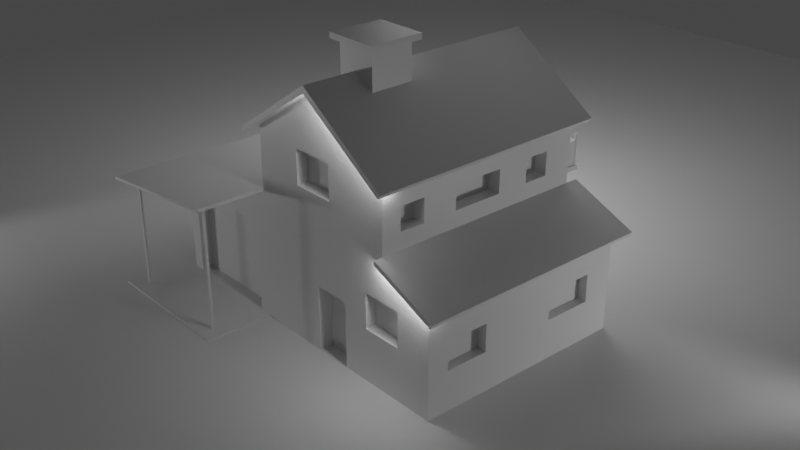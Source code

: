 # Source: domek.blend  (saved by Blender 3.1.7; exported with 4.5.12 LTS)
import bpy
from mathutils import Matrix  # noqa: F401  (used for matrix-valued properties, if any)

bpy.ops.wm.read_factory_settings(use_empty=True)
scene = bpy.context.scene
scene.name = 'Scene'

# ---- collections
col_collection = bpy.data.collections.new('Collection'); scene.collection.children.link(col_collection)
col_collection_2 = bpy.data.collections.new('Collection 2'); scene.collection.children.link(col_collection_2)

# ---- materials (node trees are filled in below, after node groups)
mat_material = bpy.data.materials.new('Material')
mat_material.alpha_threshold = 0.0
mat_material.use_transparent_shadow = False
mat_material.line_color = (0.0, 0.0, 0.0, 1.0)

# ---- material node trees
mat_material.use_nodes = True; mat_material.node_tree.nodes.clear()
_N = mat_material.node_tree.nodes; _L = mat_material.node_tree.links
n0 = _N.new('ShaderNodeOutputMaterial'); n0.name = 'Material Output'; n0.location = (300, 300)
n1 = _N.new('ShaderNodeBsdfPrincipled'); n1.name = 'Principled BSDF'; n1.location = (10, 300)
n1.distribution = 'GGX'
n1.subsurface_method = 'RANDOM_WALK_SKIN'
n1.inputs[2].default_value = 0.4
n1.inputs[3].default_value = 1.45
n1.inputs[27].default_value = (0.0, 0.0, 0.0, 1.0)
n1.inputs[28].default_value = 1.0
_L.new(n1.outputs[0], n0.inputs[0])
n0.is_active_output = True

# ---- world
world_world = bpy.data.worlds.new('World'); scene.world = world_world
world_world.use_nodes = True; world_world.node_tree.nodes.clear()
_N = world_world.node_tree.nodes; _L = world_world.node_tree.links
n0 = _N.new('ShaderNodeOutputWorld'); n0.name = 'World Output'; n0.location = (300, 300)
n1 = _N.new('ShaderNodeBackground'); n1.name = 'Background'; n1.location = (10, 300)
n1.inputs[0].default_value = (0.05088, 0.05088, 0.05088, 1.0)
_L.new(n1.outputs[0], n0.inputs[0])
n0.is_active_output = True
world_world.color = (0.05088, 0.05088, 0.05088)
world_world.use_sun_shadow = False
world_world.sun_shadow_jitter_overblur = 0.0

# ---- cameras
cam_camera = bpy.data.cameras.new('Camera')
cam_camera.clip_end = 100.0
cam_camera.lens = 51.34
cam_camera.ortho_scale = 7.314

# ---- lights
light_point = bpy.data.lights.new('Point', 'POINT')
light_point.transmission_factor = 0.0
light_point.energy = 80.0
light_point.shadow_soft_size = 1.5
light_point.shadow_maximum_resolution = 0.006
light_point.use_absolute_resolution = True
light_spot = bpy.data.lights.new('Spot', 'SPOT')
light_spot.transmission_factor = 0.0
light_spot.energy = 80.0
light_spot.shadow_soft_size = 0.25
light_spot.shadow_maximum_resolution = 0.006
light_spot.use_absolute_resolution = True
light_spot.spot_size = 1.008
light_point_001 = bpy.data.lights.new('Point.001', 'POINT')
light_point_001.transmission_factor = 0.0
light_point_001.energy = 80.0
light_point_001.shadow_soft_size = 1.5
light_point_001.shadow_maximum_resolution = 0.006
light_point_001.use_absolute_resolution = True
light_spot_002 = bpy.data.lights.new('Spot.002', 'SPOT')
light_spot_002.transmission_factor = 0.0
light_spot_002.energy = 80.0
light_spot_002.shadow_soft_size = 0.25
light_spot_002.shadow_maximum_resolution = 0.006
light_spot_002.use_absolute_resolution = True
light_spot_002.spot_size = 1.555
light_area_001 = bpy.data.lights.new('Area.001', 'AREA')
light_area_001.transmission_factor = 0.0
light_area_001.energy = 3.927
light_area_001.shadow_soft_size = 0.1485
light_area_001.shadow_maximum_resolution = 0.006
light_area_001.use_absolute_resolution = True
light_area_001.size = 0.1485
light_area_001.size_y = 1.0
light_area_002 = bpy.data.lights.new('Area.002', 'AREA')
light_area_002.transmission_factor = 0.0
light_area_002.energy = 3.927
light_area_002.shadow_soft_size = 0.1485
light_area_002.shadow_maximum_resolution = 0.006
light_area_002.use_absolute_resolution = True
light_area_002.size = 0.1485
light_area_002.size_y = 1.0

# ---- meshes
me_cube = bpy.data.meshes.new('Cube')
me_cube.from_pydata([(1.0, 1.0, 0.0), (1.0, -1.0, 0.0), (-1.0, 1.0, 0.0), (-1.0, -1.0, 0.0), (-1.0, 0.2999, 1.134), (1.0, 1.0, 0.9149), (-1.0, 0.4898, 1.173), (1.0, -1.0, 1.764), (1.0, 0.4898, 1.173), (-1.0, 1.0, 0.9149), (-1.0, -1.0, 1.764), (-1.0, 0.4989, 1.771), (1.0, 0.5034, 1.766), (-1.0, 0.5808, 1.711), (0.229, -0.06091, 2.194), (0.6165, -0.06013, 2.193), (0.6165, -0.4341, 2.192), (0.2291, -0.434, 2.192), (-1.0, 1.095, 0.8737), (0.6163, -0.2473, 2.318), (0.2289, -0.2474, 2.318), (0.1741, -0.008778, 2.524), (0.6719, -0.007769, 2.523), (0.672, -0.4882, 2.522), (0.1742, -0.4881, 2.522), (0.2293, -0.06182, 2.524), (0.6168, -0.06104, 2.523), (0.6168, -0.435, 2.522), (0.2293, -0.4349, 2.522), (0.1742, -0.008928, 2.575), (0.672, -0.007919, 2.574), (0.6721, -0.4883, 2.573), (0.1742, -0.4883, 2.573), (-1.0, 1.0, 0.6156), (1.0, 1.0, 0.6156), (1.0, 1.0, 0.3647), (-1.0, 1.0, 0.3647), (-0.7411, -1.0, 0.0), (1.0, 0.4932, 1.321), (0.8246, 0.4931, 1.321), (0.8246, 0.4965, 1.534), (0.5936, 0.4963, 1.534), (0.5935, 0.4931, 1.321), (-0.7263, 0.493, 1.321), (-0.7263, 0.4962, 1.534), (0.2707, 0.4963, 1.534), (0.2707, 0.4931, 1.321), (-0.1945, 0.493, 1.321), (-0.1945, 0.4963, 1.534), (-0.4952, 0.4962, 1.534), (-0.4952, 0.493, 1.321), (0.5936, 0.3723, 1.323), (0.8246, 0.3723, 1.323), (0.5936, 0.3755, 1.536), (0.8246, 0.3757, 1.536), (-0.7262, 0.3754, 1.536), (-0.7262, 0.3722, 1.323), (-0.1945, 0.3755, 1.536), (0.2707, 0.3755, 1.536), (-0.1945, 0.3722, 1.323), (0.2707, 0.3723, 1.323), (-0.4952, 0.3754, 1.536), (-0.4952, 0.3722, 1.323), (0.8024, 1.0, 0.6156), (0.8024, 1.0, 0.3647), (0.4131, 1.0, 0.6156), (0.4131, 1.0, 0.3647), (-0.7326, 1.0, 0.6156), (-0.7326, 1.0, 0.3647), (-0.2895, 1.0, 0.6156), (-0.2895, 1.0, 0.3647), (0.4131, 0.9146, 0.6156), (0.8024, 0.9146, 0.6156), (0.4131, 0.9146, 0.3647), (0.8024, 0.9146, 0.3647), (-0.7326, 0.9146, 0.6156), (-0.7326, 0.9146, 0.3647), (-0.2895, 0.9146, 0.6156), (-0.2895, 0.9146, 0.3647), (1.0, 1.0, 0.5992), (1.0, -0.2936, 0.5992), (1.0, -0.2936, 0.0), (1.0, 0.04446, 0.5992), (1.0, 0.04446, 0.0), (1.076, 1.112, 0.9122), (-1.0, 0.0452, 1.835), (1.076, 1.095, 0.8737), (-1.119, 0.5808, 1.711), (1.0, -1.0, 1.469), (1.115, 0.6129, 1.744), (1.0, -1.0, 1.404), (1.0, -0.1232, 1.713), (1.0, -0.1232, 1.404), (0.9992, -0.248, 2.255), (1.0, 1.0, 0.7246), (-1.0, -0.4369, 1.835), (-1.0, -0.437, 1.174), (-1.119, 0.6079, 1.749), (1.076, 0.4898, 1.173), (1.0, -1.0, 1.714), (1.0, -0.5197, 1.714), (1.0, -0.5197, 1.404), (-1.0, 0.04548, 1.173), (1.0, 0.4844, 1.132), (0.8728, -0.2936, 0.5992), (0.8728, -0.2936, 0.0), (1.075, 0.4844, 1.132), (0.8728, 0.04446, 0.5992), (0.8728, 0.04446, 0.0), (1.115, 0.5858, 1.706), (1.114, -0.2473, 2.318), (1.115, -1.085, 1.709), (1.115, -1.102, 1.742), (1.114, -0.2479, 2.255), (-1.0, 0.2986, 1.173), (-1.0, -0.7507, 1.134), (-1.0, -0.7507, 1.174), (-1.0, 1.0, 0.4967), (-1.0, -0.4371, 0.4967), (-1.0, -1.0, 0.4967), (-1.0, 0.7357, 0.4967), (-1.0, 0.2799, 0.4967), (-1.0, 0.7357, 0.8385), (-1.0, 0.2799, 0.8385), (-1.0, -0.7538, 0.4967), (-1.0, -0.437, 0.966), (-1.0, -0.7538, 0.966), (-1.0, 0.4865, 1.135), (-1.001, -0.2456, 2.256), (-1.119, 0.4989, 1.771), (-1.12, -0.2474, 2.318), (-1.119, -1.102, 1.741), (-1.119, -1.085, 1.708), (-1.119, 1.095, 0.8736), (-1.119, 1.112, 0.9121), (-1.119, 0.4898, 1.173), (-1.119, 1.0, 0.9148), (-1.119, 0.4864, 1.134), (-1.12, -0.2456, 2.256), (-0.8647, 0.7357, 0.4967), (-0.8647, 0.7357, 0.8385), (-0.8647, -0.4371, 0.4967), (-0.8647, -0.7538, 0.4967), (-0.8647, -0.437, 0.9661), (-0.8647, 0.04548, 1.173), (-0.8647, -0.437, 1.174), (-0.8647, 0.2799, 0.8385), (-0.8647, 0.2799, 0.4967), (-0.8651, 0.0452, 1.836), (-0.8651, -0.4369, 1.836), (-0.8647, -0.7538, 0.9661), (-1.353, 0.2986, 1.173), (-1.353, -0.7507, 1.174), (-1.353, -0.7507, 1.134), (-1.353, 0.2999, 1.134), (-1.0, 0.2706, 1.173), (-1.0, 0.2908, 1.173), (-1.344, 0.2692, 1.173), (-1.344, 0.2866, 1.173), (-1.325, 0.2869, 1.173), (-1.325, 0.2693, 1.173), (-1.344, -0.7381, 1.174), (-1.325, -0.738, 1.174), (-1.0, -0.7372, 1.174), (-1.325, -0.711, 1.174), (-1.344, -0.7111, 1.174), (-1.0, -0.7091, 1.174), (-1.023, 0.2705, 1.173), (-1.027, -0.7373, 1.174), (-1.027, -0.7093, 1.174), (-1.023, 0.2905, 1.173), (-1.325, 0.2816, 1.173), (-1.023, 0.2844, 1.173), (-1.325, 0.2745, 1.173), (-1.023, 0.2758, 1.173), (-1.33, -0.711, 1.174), (-1.33, 0.2692, 1.173), (-1.34, -0.7111, 1.174), (-1.338, 0.2692, 1.173), (-1.325, -0.718, 1.174), (-1.027, -0.7155, 1.174), (-1.325, -0.7271, 1.174), (-1.027, -0.7272, 1.174), (-1.0, 0.2911, 1.463), (-1.0, 0.2709, 1.463), (-1.344, 0.2695, 1.463), (-1.325, 0.2872, 1.463), (-1.344, 0.287, 1.463), (-1.325, 0.2696, 1.463), (-1.344, -0.7108, 1.464), (-1.344, -0.7377, 1.464), (-1.325, -0.7377, 1.464), (-1.0, -0.7088, 1.464), (-1.0, -0.7368, 1.464), (-1.027, -0.7369, 1.464), (-1.34, -0.7107, 1.464), (-1.023, 0.2708, 1.463), (-1.027, -0.7089, 1.464), (-1.023, 0.2908, 1.463), (-1.325, -0.7107, 1.464), (-1.33, -0.7107, 1.464), (-1.023, 0.276, 1.4), (-1.023, 0.2846, 1.4), (-1.325, 0.2819, 1.4), (-1.325, 0.2748, 1.4), (-1.33, 0.2695, 1.4), (-1.33, -0.7108, 1.401), (-1.34, -0.7108, 1.401), (-1.338, 0.2695, 1.4), (-1.027, -0.7269, 1.401), (-1.027, -0.7153, 1.401), (-1.325, -0.7177, 1.401), (-1.325, -0.7269, 1.401), (-1.0, 0.2604, 0.4967), (-1.0, 0.7709, 0.4967), (-1.0, 0.7717, 0.479), (-1.0, 0.2604, 0.479), (-1.0, -0.4137, 0.4967), (-1.0, -0.7915, 0.4967), (-1.0, -0.4137, 0.479), (-1.0, -0.7915, 0.479), (-1.043, -0.4137, 0.4967), (-1.043, 0.7709, 0.4967), (-1.043, 0.2604, 0.4967), (-1.043, 0.7717, 0.479), (-1.043, 0.2604, 0.479), (-1.043, -0.7915, 0.4967), (-1.043, -0.4137, 0.479), (-1.043, -0.7915, 0.479), (0.8936, -0.1232, 1.713), (0.8936, -0.1232, 1.404), (0.8936, -0.5197, 1.714), (0.8936, -0.5197, 1.404), (1.0, 1.0, 0.793), (1.0, -1.0, 1.068), (1.0, 1.0, 0.4786), (-1.0, 0.4917, 1.323), (1.0, 0.2961, 0.793), (1.0, 0.2961, 0.4786), (1.0, 0.6607, 0.4786), (1.0, 0.6607, 0.793), (0.9013, 0.6607, 0.793), (0.9013, 0.2961, 0.793), (0.9013, 0.6607, 0.4786), (0.9013, 0.2961, 0.4786), (-0.7421, -0.9986, 1.188), (-0.7421, -0.9985, 1.217), (1.0, -1.0, 1.217), (-0.7411, -2.176, 0.0), (1.0, -2.176, 0.0), (-0.7411, -2.176, 1.068), (1.0, -2.176, 1.068), (-0.7421, -0.9985, 1.217), (-0.7421, -0.9985, 1.217), (-0.7411, -2.176, 1.068), (-0.7421, -0.9985, 1.217), (-0.7411, -2.176, 1.042), (-0.9482, -0.9987, 1.217), (-0.9482, -0.9987, 1.188), (-0.9472, -2.176, 1.042), (-0.9472, -2.176, 1.068), (-0.741, -2.341, 1.022), (1.0, -2.061, 0.02236), (-0.9471, -2.341, 1.022), (-0.9471, -2.341, 1.047), (1.0, -2.176, 0.5391), (1.469, -0.997, 1.188), (1.47, -2.175, 1.043), (-0.5677, -2.176, 0.5391), (1.47, -2.339, 1.022), (-0.7411, -2.176, 0.8282), (-0.7411, -2.176, 0.5391), (1.508, -0.9969, 1.188), (1.509, -2.175, 1.043), (-0.5677, -2.176, 0.8282), (1.509, -2.339, 1.022), (-0.7418, -0.999, 0.8282), (1.623, -0.9968, 1.218), (1.623, -0.9968, 1.188), (1.624, -2.175, 1.043), (1.0, -1.125, 0.02224), (1.624, -2.339, 1.022), (1.624, -2.339, 1.048), (1.47, -2.211, 1.038), (1.509, -2.209, 1.038), (1.469, -1.105, 1.175), (1.508, -1.103, 1.175), (1.469, -1.145, 1.17), (1.508, -1.143, 1.17), (1.0, -1.0, 0.02222), (1.0, -2.176, 0.02238), (1.448, -2.176, 0.0), (1.504, -2.176, 0.02238), (1.448, -1.0, 0.0), (1.504, -1.0, 0.02222), (1.627, -1.0, 0.0), (1.627, -1.0, 0.02222), (1.627, -2.176, 0.0), (1.627, -2.176, 0.02238), (1.479, -1.0, 0.02222), (1.485, -2.176, 0.02238), (1.485, -2.156, 0.02238), (1.504, -2.155, 0.02238), (1.48, -1.151, 0.02224), (1.504, -1.15, 0.02224), (1.48, -1.13, 0.02224), (1.504, -1.129, 0.02224), (1.504, -2.155, 1.065), (1.504, -2.176, 1.065), (1.485, -2.176, 1.065), (1.485, -2.156, 1.065), (1.504, -1.129, 1.187), (1.504, -1.15, 1.187), (1.48, -1.151, 1.187), (1.48, -1.13, 1.187), (1.0, -2.332, 0.02238), (1.0, -2.332, -1.325e-06), (1.627, -2.332, 0.02238), (1.627, -2.332, -1.325e-06), (1.485, -2.332, 0.02238), (1.448, -2.332, -1.325e-06), (1.504, -2.332, 0.02238), (-0.07879, -2.176, 0.8282), (-0.07879, -2.176, 0.5391), (0.7956, -2.176, 0.8282), (0.7956, -2.176, 0.5391), (0.2855, -2.176, 0.8282), (0.2855, -2.176, 0.5391), (-0.5677, -2.026, 0.8282), (-0.5677, -2.026, 0.5391), (-0.07879, -2.026, 0.5391), (0.7956, -2.026, 0.8282), (0.7956, -2.026, 0.5391), (0.2855, -2.026, 0.5391), (-0.07879, -2.026, 0.8282), (0.2855, -2.026, 0.8282), (1.0, -2.063, 0.8664), (1.0, -1.127, 0.8617), (0.8906, -2.063, 0.8664), (0.8906, -1.127, 0.8617), (0.8906, -2.061, 0.02236), (0.8906, -1.125, 0.02224), (1.0, -1.0, 1.374), (-1.0, -1.0, 1.367), (-0.7411, -1.036, 0.0), (-0.7411, -1.391, 0.0), (-0.8981, -1.0, 1.368), (-0.8981, -1.0, 1.597), (-0.7989, -1.0, 1.368), (-0.7989, -1.0, 1.597), (-0.6298, -1.0, 1.369), (-0.6308, -1.0, 1.598), (-0.524, -1.0, 1.598), (-0.5241, -1.0, 1.369), (-0.3246, -1.0, 1.599), (-0.3246, -1.0, 1.37), (-0.2293, -1.0, 1.599), (-0.2293, -1.0, 1.37), (-0.02759, -1.0, 1.6), (-0.02756, -1.0, 1.371), (0.07896, -1.0, 1.6), (0.07897, -1.0, 1.371), (0.2773, -1.0, 1.601), (0.2785, -1.0, 1.372), (0.3861, -1.0, 1.601), (0.3873, -1.0, 1.372), (0.9245, -1.0, 1.603), (0.9246, -1.0, 1.374), (0.8237, -1.0, 1.373), (0.8237, -1.0, 1.603), (0.5868, -1.0, 1.373), (0.5856, -1.0, 1.602), (0.6933, -1.0, 1.373), (0.6956, -1.0, 1.603), (-0.8981, -0.9113, 1.597), (-0.8981, -0.9113, 1.368), (-0.7989, -0.9113, 1.368), (-0.7989, -0.9113, 1.597), (-0.6308, -0.9113, 1.598), (-0.6298, -0.9113, 1.369), (-0.524, -0.9113, 1.598), (-0.5241, -0.9113, 1.369), (-0.3246, -0.9113, 1.599), (-0.3246, -0.9113, 1.37), (-0.2293, -0.9113, 1.599), (-0.2293, -0.9113, 1.37), (-0.02759, -0.9113, 1.6), (-0.02756, -0.9113, 1.371), (0.07896, -0.9113, 1.6), (0.07897, -0.9113, 1.371), (0.2773, -0.9113, 1.601), (0.2785, -0.9113, 1.372), (0.3861, -0.9113, 1.601), (0.3873, -0.9113, 1.372), (0.8237, -0.9113, 1.603), (0.9245, -0.9113, 1.603), (0.8237, -0.9113, 1.373), (0.9246, -0.9113, 1.374), (0.5856, -0.9113, 1.602), (0.5868, -0.9113, 1.373), (0.6933, -0.9113, 1.373), (0.6956, -0.9113, 1.603), (-0.7417, -1.036, 0.6779), (-0.7416, -1.389, 0.6779), (-0.6275, -1.391, 7.893e-05), (-0.6275, -1.036, 7.893e-05), (-0.6279, -1.389, 0.6779), (-0.628, -1.036, 0.6779), (-0.7417, -0.9991, 0.7858), (-0.7411, -2.176, 0.7793), (-0.7418, -1.013, 0.8282), (-0.7417, -1.012, 0.7857), (-0.7417, -1.047, 0.8282), (-0.7417, -1.046, 0.7855), (-0.7417, -1.098, 0.8282), (-0.7417, -1.098, 0.7852), (-0.7417, -1.134, 0.8282), (-0.7417, -1.134, 0.785), (-0.7417, -1.18, 0.8282), (-0.7417, -1.18, 0.7848), (-0.7417, -1.214, 0.8282), (-0.7416, -1.214, 0.7846), (-0.7416, -1.263, 0.8282), (-0.7416, -1.262, 0.7843), (-0.7416, -1.297, 0.8282), (-0.7416, -1.297, 0.7841), (-0.7416, -1.345, 0.8282), (-0.7416, -1.345, 0.7839), (-0.7416, -1.386, 0.8282), (-0.7415, -1.386, 0.7836), (-0.7415, -1.434, 0.8282), (-0.7415, -1.433, 0.7834), (-0.7415, -1.473, 0.8282), (-0.7415, -1.473, 0.7832), (-0.7415, -1.519, 0.8282), (-0.7415, -1.518, 0.7829), (-0.7415, -1.552, 0.8282), (-0.7415, -1.553, 0.7827), (-0.7415, -1.6, 0.8282), (-0.7414, -1.6, 0.7825), (-0.7414, -1.635, 0.8282), (-0.7414, -1.635, 0.7823), (-0.7414, -1.675, 0.8282), (-0.7414, -1.675, 0.7821), (-0.7414, -1.722, 0.8282), (-0.7414, -1.722, 0.7818), (-0.7414, -1.776, 0.8282), (-0.7413, -1.775, 0.7815), (-0.7413, -1.818, 0.8282), (-0.7413, -1.818, 0.7813), (-0.7413, -1.856, 0.8282), (-0.7413, -1.856, 0.7811), (-0.7413, -1.896, 0.8282), (-0.7413, -1.897, 0.7809), (-0.7413, -1.94, 0.8282), (-0.7413, -1.941, 0.7806), (-0.7412, -1.978, 0.8282), (-0.7412, -1.978, 0.7804), (-0.7412, -2.023, 0.8282), (-0.7412, -2.023, 0.7802), (-0.7412, -2.069, 0.8282), (-0.7412, -2.069, 0.7799), (-0.7412, -2.11, 0.8282), (-0.7412, -2.11, 0.7797), (-0.7412, -2.145, 0.8282), (-0.7412, -2.145, 0.7795), (-1.316, -1.013, 0.8279), (-1.316, -1.047, 0.8279), (-1.316, -1.098, 0.8279), (-1.316, -1.134, 0.8279), (-1.316, -1.18, 0.8279), (-1.316, -1.214, 0.8279), (-1.316, -1.264, 0.8279), (-1.316, -1.298, 0.8279), (-1.316, -1.346, 0.8279), (-1.316, -1.386, 0.8279), (-1.316, -1.435, 0.8279), (-1.316, -1.473, 0.8279), (-1.316, -1.52, 0.8279), (-1.316, -1.553, 0.8279), (-1.316, -1.601, 0.8279), (-1.316, -1.636, 0.8279), (-1.316, -1.675, 0.8279), (-1.316, -1.723, 0.8279), (-1.316, -1.776, 0.8279), (-1.316, -1.818, 0.8279), (-1.316, -1.857, 0.8279), (-1.316, -1.896, 0.8279), (-1.316, -1.941, 0.8279), (-1.315, -1.979, 0.8279), (-1.315, -2.023, 0.8279), (-0.6275, -1.391, 0.02285), (-1.315, -2.069, 0.8279), (-0.6275, -1.036, 0.02285), (-1.315, -2.11, 0.8279), (-0.7412, -1.036, 0.02277), (-1.315, -2.146, 0.8279), (-0.7412, -1.391, 0.02277), (-1.344, -1.012, 0.7855), (-1.349, -1.013, 0.7974), (-1.349, -1.047, 0.7972), (-1.344, -1.046, 0.7853), (-1.344, -1.098, 0.785), (-1.349, -1.098, 0.797), (-1.349, -1.134, 0.7968), (-1.344, -1.134, 0.7848), (-1.344, -1.18, 0.7845), (-1.349, -1.18, 0.7966), (-1.349, -1.214, 0.7964), (-1.344, -1.214, 0.7844), (-1.344, -1.263, 0.7841), (-1.349, -1.263, 0.7962), (-1.349, -1.298, 0.796), (-1.344, -1.298, 0.7839), (-1.344, -1.346, 0.7836), (-1.349, -1.346, 0.7958), (-1.349, -1.386, 0.7956), (-1.344, -1.386, 0.7834), (-1.344, -1.434, 0.7832), (-1.349, -1.434, 0.7954), (-1.349, -1.473, 0.7952), (-1.344, -1.473, 0.7829), (-1.344, -1.519, 0.7827), (-1.349, -1.519, 0.795), (-1.349, -1.553, 0.7948), (-1.344, -1.554, 0.7825), (-1.344, -1.6, 0.7823), (-1.349, -1.6, 0.7946), (-1.349, -1.636, 0.7945), (-1.344, -1.636, 0.7821), (-1.344, -1.675, 0.7818), (-1.349, -1.675, 0.7943), (-1.349, -1.723, 0.794), (-1.344, -1.723, 0.7816), (-1.344, -1.776, 0.7813), (-1.349, -1.776, 0.7938), (-1.349, -1.818, 0.7936), (-1.344, -1.818, 0.7811), (-1.344, -1.857, 0.7809), (-1.349, -1.857, 0.7934), (-1.349, -1.897, 0.7932), (-1.344, -1.897, 0.7806), (-1.344, -1.942, 0.7804), (-1.349, -1.942, 0.793), (-1.349, -1.979, 0.7928), (-1.344, -1.979, 0.7802), (-1.344, -2.023, 0.78), (-1.349, -2.023, 0.7926), (-1.349, -2.069, 0.7924), (-1.344, -2.069, 0.7797), (-1.344, -2.11, 0.7795), (-1.349, -2.11, 0.7922), (-1.349, -2.146, 0.792), (-1.344, -2.146, 0.7793), (-1.295, -1.046, 0.7853), (-1.299, -1.012, 0.7855), (-1.263, -1.012, 0.7855), (-1.258, -1.046, 0.7853), (-1.258, -1.046, 0.7415), (-1.295, -1.046, 0.7414), (-1.263, -1.012, 0.7416), (-1.299, -1.012, 0.7416), (-1.263, -0.9629, 0.7858), (-1.299, -0.9629, 0.7857), (-1.263, -0.9627, 0.7419), (-1.299, -0.9627, 0.7419), (-1.258, -1.44, 0.7832), (-1.295, -1.44, 0.7831), (-1.258, -1.44, 0.7393), (-1.295, -1.44, 0.7393), (-1.257, -1.954, 0.7804), (-1.295, -1.954, 0.7803), (-1.257, -1.954, 0.7365), (-1.295, -1.954, 0.7365), (-1.257, -2.207, 0.779), (-1.295, -2.207, 0.779), (-1.257, -2.207, 0.7351), (-1.295, -2.207, 0.7351), (-1.295, -2.07, 0.7359), (-1.257, -2.07, 0.7359), (-1.295, -2.11, 0.7356), (-1.257, -2.112, 0.7357), (-1.257, -2.108, -0.01886), (-1.257, -2.066, -0.01863), (-1.294, -2.065, -0.01864), (-1.294, -2.106, -0.01886), (-1.258, -1.087, 0.7412), (-1.295, -1.085, 0.7412), (-1.257, -1.042, -0.01926), (-1.295, -1.042, -0.01927), (-1.257, -1.083, -0.01948), (-1.295, -1.081, -0.01948)], [], [(2, 0, 83, 81, 1, 37, 3), (48, 47, 50, 49, 44, 43, 236, 11, 12, 38, 39, 40, 41, 42, 46, 45), (70, 69, 67, 33, 9, 5, 233, 94, 34, 63, 65, 66, 64, 35, 0, 2, 36, 68), (93, 12, 11, 13, 109, 113), (22, 30, 31, 23), (18, 86, 106, 103, 5, 9), (14, 20, 17, 28, 25), (15, 14, 25, 26), (17, 16, 27, 28), (112, 110, 19, 16, 17, 20, 130, 131), (21, 22, 26, 25), (21, 24, 32, 29), (22, 23, 24, 21, 25, 28, 27, 26), (16, 19, 15, 26, 27), (29, 32, 31, 30), (24, 23, 31, 32), (22, 21, 29, 30), (36, 117, 33, 67, 68), (220, 218, 226, 228), (39, 42, 51, 52), (49, 50, 62, 61), (46, 47, 59, 60), (54, 52, 51, 53), (58, 60, 59, 57), (61, 62, 56, 55), (47, 48, 57, 59), (45, 46, 60, 58), (41, 40, 54, 53), (43, 44, 55, 56), (44, 49, 61, 55), (42, 41, 53, 51), (40, 39, 52, 54), (48, 45, 58, 57), (50, 43, 56, 62), (64, 63, 34, 79, 235, 35), (64, 66, 73, 74), (66, 65, 71, 73), (73, 71, 72, 74), (76, 75, 77, 78), (70, 68, 76, 78), (68, 67, 75, 76), (63, 64, 74, 72), (69, 70, 78, 77), (65, 63, 72, 71), (67, 69, 77, 75), (82, 80, 104, 107), (83, 82, 107, 108), (18, 133, 134, 84, 86), (115, 153, 154, 4), (84, 134, 135, 6, 8, 98), (7, 93, 113, 111, 132, 138, 128, 10), (238, 237, 240, 233, 5, 103, 8, 38, 12, 93, 7, 99, 100, 91, 92, 101, 90, 342, 234, 289, 1, 81, 80, 82, 83, 0, 35, 235, 239), (90, 101, 100, 99, 88), (110, 112, 111, 113, 109, 89), (94, 79, 34), (13, 11, 129, 87), (18, 9, 136, 133), (102, 96, 145, 144), (6, 127, 4, 114), (95, 85, 148, 149), (121, 213, 217, 118, 125, 126, 124, 218, 119, 343, 10, 128, 11, 236, 6, 114, 156, 155, 102, 85, 95, 96, 166, 163, 116, 115, 4, 127, 9, 33, 117, 214, 120, 122, 123), (129, 138, 132, 131, 130, 97, 87), (8, 103, 106, 98), (98, 106, 86, 84), (136, 137, 135, 134, 133), (100, 101, 232, 231), (124, 126, 150, 142), (108, 107, 104, 105), (81, 83, 108, 105), (80, 81, 105, 104), (127, 6, 135, 137), (19, 110, 89, 97, 130, 20, 14, 15), (9, 127, 137, 136), (147, 146, 140, 139), (142, 150, 143, 141), (145, 149, 148, 144), (125, 118, 141, 143), (121, 123, 146, 147), (123, 122, 140, 146), (85, 102, 144, 148), (122, 120, 139, 140), (126, 125, 143, 150), (96, 95, 149, 145), (151, 154, 153, 152), (114, 4, 154, 151), (179, 180, 169, 166, 96, 102, 155, 167, 174, 173, 160, 176, 175, 164), (115, 116, 152, 153), (11, 128, 138, 129), (111, 112, 131, 132), (157, 178, 176, 160, 188, 185), (159, 171, 172, 170, 156, 114, 151, 152, 116, 163, 168, 182, 181, 162, 161, 165, 177, 178, 157, 158), (168, 163, 193, 194), (175, 177, 195, 200), (161, 162, 191, 190), (172, 171, 203, 202), (173, 174, 201, 204), (179, 181, 212, 211), (187, 185, 188, 186), (190, 191, 199, 200, 195, 189), (192, 197, 194, 193), (198, 196, 184, 183), (180, 182, 168, 194, 197, 169), (13, 87, 97, 89, 109), (158, 157, 185, 187), (172, 174, 167, 196, 198, 170), (155, 156, 183, 184), (177, 165, 189, 195), (162, 181, 179, 164, 199, 191), (160, 173, 171, 159, 186, 188), (167, 155, 184, 196), (166, 169, 197, 192), (165, 161, 190, 189), (164, 175, 200, 199), (156, 170, 198, 183), (163, 166, 192, 193), (159, 158, 187, 186), (202, 203, 204, 201), (208, 207, 206, 205), (212, 209, 210, 211), (177, 175, 206, 207), (182, 180, 210, 209), (171, 173, 204, 203), (176, 178, 208, 205), (181, 182, 209, 212), (180, 179, 211, 210), (178, 177, 207, 208), (174, 172, 202, 201), (175, 176, 205, 206), (226, 221, 227, 228), (214, 215, 224, 222), (218, 220, 219, 217, 213, 216, 215, 214, 117, 36, 2, 3, 119), (222, 224, 225, 223), (226, 218, 124, 142, 141, 118, 217, 221), (215, 216, 225, 224), (223, 213, 121, 147, 139, 120, 214, 222), (217, 219, 227, 221), (216, 213, 223, 225), (219, 220, 228, 227), (231, 232, 230, 229), (92, 91, 229, 230), (101, 92, 230, 232), (91, 100, 231, 229), (243, 241, 242, 244), (233, 240, 239, 235, 79, 94), (246, 253, 255, 252), (237, 238, 244, 242), (240, 237, 242, 241), (239, 240, 241, 243), (238, 239, 243, 244), (50, 47, 46, 42, 39, 38, 8, 6, 236, 43), (249, 290, 265, 325, 327, 323, 268, 271, 248), (37, 1, 249, 248, 345, 344), (247, 251, 265, 290, 262, 336, 337, 280, 289, 234), (246, 250, 254, 253), (256, 245, 276, 410, 412, 414, 416, 418, 420, 422, 424, 426, 428, 430, 432, 434, 436, 438, 440, 442, 444, 446, 448, 450, 452, 454, 456, 458, 460, 462, 464, 270), (246, 245, 258, 257), (37, 408, 276, 245, 246, 247, 234, 342, 367, 368, 372, 370, 365, 363, 361, 359, 357, 355, 353, 350, 348, 346, 343, 119, 3), (260, 257, 258, 259), (245, 256, 259, 258), (341, 339, 338, 340), (325, 324, 331, 332), (322, 323, 327, 326, 324, 325, 265, 251, 250, 256, 270, 409, 271, 268, 274), (260, 259, 263, 264), (256, 245, 266, 285, 287, 267), (259, 256, 261, 263), (328, 329, 330, 334), (264, 282, 277, 246, 257, 260), (336, 262, 340, 338), (280, 337, 339, 341), (322, 274, 328, 334), (261, 256, 267, 283, 269), (335, 333, 332, 331), (246, 277, 278, 272, 266, 245), (323, 322, 334, 330), (270, 464, 465, 409), (326, 327, 333, 335), (267, 287, 288, 273), (269, 283, 284, 275), (261, 269, 275, 281, 282, 264, 263), (337, 336, 338, 339), (324, 326, 335, 331), (273, 288, 286, 272, 278, 279), (275, 284, 273, 279, 281), (277, 282, 281, 279, 278), (284, 283, 267, 273), (286, 285, 266, 272), (288, 287, 285, 286), (293, 294, 296, 295), (1, 289, 299, 294, 293), (298, 297, 295, 296), (290, 315, 319, 300, 301, 302, 292, 321, 317, 298, 296, 294, 306, 304, 303, 305, 299, 289, 280, 262), (249, 1, 293, 291), (297, 298, 317, 318), (291, 293, 295, 297), (307, 310, 309, 308), (299, 305, 306, 294), (292, 302, 307, 308), (305, 303, 313, 314), (302, 301, 310, 307), (301, 300, 309, 310), (300, 292, 308, 309), (311, 314, 313, 312), (304, 306, 311, 312), (303, 304, 312, 313), (306, 305, 314, 311), (320, 318, 317, 321, 319, 315, 316), (290, 249, 316, 315), (327, 325, 332, 333), (274, 268, 329, 328), (292, 300, 319, 321), (291, 297, 318, 320), (249, 291, 320, 316), (268, 323, 330, 329), (262, 280, 341, 340), (409, 465, 463, 461, 459, 457, 455, 453, 451, 449, 447, 445, 443, 441, 439, 437, 435, 433, 431, 429, 427, 425, 423, 421, 419, 417, 415, 413, 411, 408, 37, 344, 402, 403, 345, 248, 271), (436, 434, 478, 479), (356, 354, 382, 384), (363, 365, 393, 391), (374, 375, 376, 377), (345, 403, 406, 404), (372, 373, 401, 400), (403, 402, 407, 406), (354, 355, 383, 382), (404, 405, 493, 491), (364, 362, 390, 392), (402, 344, 405, 407), (404, 406, 407, 405), (373, 371, 398, 401), (362, 363, 391, 390), (347, 349, 348, 350, 351, 352, 353, 355, 354, 356, 357, 359, 358, 360, 361, 363, 362, 364, 365, 370, 371, 373, 372, 368, 369, 366, 367, 342, 90, 88, 99, 7, 10, 343, 346), (378, 379, 381, 380), (382, 383, 385, 384), (386, 387, 389, 388), (390, 391, 393, 392), (394, 396, 397, 395), (398, 399, 400, 401), (347, 346, 375, 374), (365, 364, 392, 393), (355, 357, 385, 383), (346, 348, 376, 375), (366, 369, 394, 395), (357, 356, 384, 385), (349, 347, 374, 377), (368, 367, 397, 396), (348, 349, 377, 376), (367, 366, 395, 397), (358, 359, 387, 386), (360, 358, 386, 388), (351, 350, 379, 378), (369, 368, 396, 394), (359, 361, 389, 387), (352, 351, 378, 380), (361, 360, 388, 389), (350, 353, 381, 379), (353, 352, 380, 381), (371, 370, 399, 398), (370, 372, 400, 399), (411, 410, 276, 408), (415, 414, 412, 413), (454, 455, 542, 543, 488), (419, 418, 416, 417), (437, 436, 479, 524, 525), (423, 422, 420, 421), (450, 451, 538, 539, 486), (427, 426, 424, 425), (418, 419, 506, 507, 470), (431, 430, 428, 429), (452, 450, 486, 487), (435, 434, 432, 433), (414, 415, 502, 503, 468), (439, 438, 436, 437), (453, 452, 487, 540, 541), (443, 442, 440, 441), (416, 414, 468, 469), (447, 446, 444, 445), (524, 479, 478, 523), (451, 450, 448, 449), (417, 416, 469, 504, 505), (455, 454, 452, 453), (433, 432, 477, 520, 521), (459, 458, 456, 457), (432, 430, 476, 477), (463, 462, 460, 461), (540, 487, 486, 539), (411, 413, 557, 556), (415, 417, 505, 502), (419, 421, 509, 506), (423, 425, 513, 510), (427, 429, 517, 514), (431, 433, 521, 518), (435, 437, 525, 522), (439, 441, 529, 526), (443, 445, 533, 530), (447, 449, 537, 534), (451, 453, 541, 538), (455, 457, 545, 542), (459, 461, 549, 546), (463, 465, 553, 550), (434, 435, 522, 523, 478), (508, 471, 470, 507), (438, 439, 526, 527, 480), (420, 418, 470, 471), (544, 489, 488, 543), (421, 420, 471, 508, 509), (456, 454, 488, 489), (422, 423, 510, 511, 472), (457, 456, 489, 544, 545), (528, 481, 480, 527), (458, 459, 546, 547, 490), (440, 438, 480, 481), (441, 440, 481, 528, 529), (512, 473, 472, 511), (442, 443, 530, 531, 482), (424, 422, 472, 473), (548, 492, 490, 547), (425, 424, 473, 512, 513), (460, 458, 490, 492), (426, 427, 514, 515, 474), (461, 460, 492, 548, 549), (532, 483, 482, 531), (462, 463, 550, 551, 494), (444, 442, 482, 483), (445, 444, 483, 532, 533), (516, 475, 474, 515), (446, 447, 534, 535, 484), (428, 426, 474, 475), (552, 496, 494, 551), (429, 428, 475, 516, 517), (500, 467, 466, 499), (464, 462, 494, 496), (430, 431, 518, 519, 476), (412, 410, 466, 467), (465, 464, 496, 552, 553), (536, 485, 484, 535), (413, 412, 467, 500, 501, 554, 557), (495, 497, 491, 493), (448, 446, 484, 485), (504, 469, 468, 503), (449, 448, 485, 536, 537), (520, 477, 476, 519), (498, 501, 500, 499), (502, 505, 504, 503), (506, 509, 508, 507), (510, 513, 512, 511), (514, 517, 516, 515), (518, 521, 520, 519), (522, 525, 524, 523), (526, 529, 528, 527), (530, 533, 532, 531), (534, 537, 536, 535), (538, 541, 540, 539), (542, 545, 544, 543), (546, 549, 548, 547), (550, 553, 552, 551), (410, 411, 556, 555, 498, 499, 466), (405, 344, 495, 493), (344, 345, 497, 495), (345, 404, 491, 497), (560, 558, 559, 561), (555, 554, 501, 498), (555, 556, 562, 563), (554, 555, 561, 559), (554, 559, 587, 569, 567), (556, 557, 558, 560), (563, 562, 564, 565), (556, 560, 564, 562), (561, 555, 563, 565), (560, 561, 565, 564), (568, 566, 570, 572), (559, 558, 588, 589), (558, 557, 566, 568, 586), (557, 554, 567, 566), (571, 573, 578, 580, 577, 575), (569, 568, 572, 573), (567, 569, 573, 571), (566, 567, 571, 570), (574, 575, 577, 576), (570, 571, 575, 574), (572, 570, 574, 576, 581, 579), (573, 572, 579, 578), (579, 581, 582, 583), (580, 581, 576, 577), (584, 583, 582, 585), (578, 579, 583, 584), (581, 580, 585, 582), (580, 578, 584, 585), (589, 588, 590, 591), (587, 586, 568, 569), (587, 559, 589, 591), (586, 587, 591, 590), (558, 586, 590, 588)])
_uv = me_cube.uv_layers.new(name='UVMap')
_uv.uv.foreach_set('vector', [0.125, 0.5, 0.375, 0.5, 0.375, 0.6194, 0.375, 0.6617, 0.375, 0.75, 0.1574, 0.75, 0.125, 0.75, 0.6615, 0.571, 0.6615, 0.5702, 0.6633, 0.5702, 0.6633, 0.571, 0.6726, 0.571, 0.6726, 0.5702, 0.875, 0.5701, 0.875, 0.5729, 0.625, 0.5724, 0.625, 0.5702, 0.6355, 0.5702, 0.6355, 0.5709, 0.6521, 0.5709, 0.6521, 0.5702, 0.6547, 0.5702, 0.6547, 0.571, 0.4345, 0.3388, 0.4913, 0.3388, 0.4913, 0.2834, 0.4913, 0.25, 0.6178, 0.25, 0.6178, 0.5, 0.5663, 0.5, 0.5374, 0.5, 0.4913, 0.5, 0.4913, 0.4753, 0.4913, 0.4266, 0.4345, 0.4266, 0.4345, 0.4753, 0.4345, 0.5, 0.375, 0.5, 0.375, 0.25, 0.4345, 0.25, 0.4345, 0.2834, 0.6248, 0.6289, 0.625, 0.5724, 0.875, 0.5729, 0.875, 0.574, 0.625, 0.5735, 0.6248, 0.6289, 0.7258, 0.6149, 0.7258, 0.6149, 0.7258, 0.6495, 0.7258, 0.6495, 0.6201, 0.25, 0.6201, 0.5, 0.6129, 0.57, 0.6129, 0.57, 0.6178, 0.5, 0.6178, 0.25, 0.7742, 0.6149, 0.7742, 0.625, 0.7742, 0.6495, 0.7742, 0.6495, 0.7742, 0.6149, 0.7258, 0.6149, 0.7742, 0.6149, 0.7742, 0.6149, 0.7258, 0.6149, 0.7742, 0.6495, 0.7258, 0.6495, 0.7258, 0.6495, 0.7742, 0.6495, 0.625, 0.7374, 0.625, 0.625, 0.7258, 0.625, 0.7258, 0.6495, 0.7742, 0.6495, 0.7742, 0.625, 0.875, 0.625, 0.875, 0.7374, 0.7742, 0.6149, 0.7258, 0.6149, 0.7258, 0.6149, 0.7742, 0.6149, 0.7742, 0.6149, 0.7742, 0.6495, 0.7742, 0.6495, 0.7742, 0.6149, 0.7258, 0.6149, 0.7258, 0.6495, 0.7742, 0.6495, 0.7742, 0.6149, 0.7742, 0.6149, 0.7742, 0.6495, 0.7258, 0.6495, 0.7258, 0.6149, 0.7258, 0.6495, 0.7258, 0.625, 0.7258, 0.6149, 0.7258, 0.6149, 0.7258, 0.6495, 0.7742, 0.6149, 0.7742, 0.6495, 0.7258, 0.6495, 0.7258, 0.6149, 0.7742, 0.6495, 0.7258, 0.6495, 0.7258, 0.6495, 0.7742, 0.6495, 0.7258, 0.6149, 0.7742, 0.6149, 0.7742, 0.6149, 0.7258, 0.6149, 0.4345, 0.25, 0.4644, 0.25, 0.4913, 0.25, 0.4913, 0.2834, 0.4345, 0.2834, 0.4459, 0.02575, 0.4486, 0.02573, 0.4486, 0.02573, 0.4459, 0.02575, 0.6355, 0.5702, 0.6521, 0.5702, 0.6521, 0.5702, 0.6355, 0.5702, 0.6633, 0.571, 0.6633, 0.5702, 0.6633, 0.5702, 0.6633, 0.571, 0.6547, 0.5702, 0.6615, 0.5702, 0.6615, 0.5702, 0.6547, 0.5702, 0.6355, 0.5709, 0.6355, 0.5702, 0.6521, 0.5702, 0.6521, 0.5709, 0.6547, 0.571, 0.6547, 0.5702, 0.6615, 0.5702, 0.6615, 0.571, 0.6633, 0.571, 0.6633, 0.5702, 0.6726, 0.5702, 0.6726, 0.571, 0.6615, 0.5702, 0.6615, 0.571, 0.6615, 0.571, 0.6615, 0.5702, 0.6547, 0.571, 0.6547, 0.5702, 0.6547, 0.5702, 0.6547, 0.571, 0.6521, 0.5709, 0.6355, 0.5709, 0.6355, 0.5709, 0.6521, 0.5709, 0.6726, 0.5702, 0.6726, 0.571, 0.6726, 0.571, 0.6726, 0.5702, 0.6726, 0.571, 0.6633, 0.571, 0.6633, 0.571, 0.6726, 0.571, 0.6521, 0.5702, 0.6521, 0.5709, 0.6521, 0.5709, 0.6521, 0.5702, 0.6355, 0.5709, 0.6355, 0.5702, 0.6355, 0.5702, 0.6355, 0.5709, 0.6615, 0.571, 0.6547, 0.571, 0.6547, 0.571, 0.6615, 0.571, 0.6633, 0.5702, 0.6726, 0.5702, 0.6726, 0.5702, 0.6633, 0.5702, 0.4345, 0.4753, 0.4913, 0.4753, 0.4913, 0.5, 0.4876, 0.5, 0.4603, 0.5, 0.4345, 0.5, 0.4345, 0.4753, 0.4345, 0.4266, 0.4345, 0.4266, 0.4345, 0.4753, 0.4345, 0.4266, 0.4913, 0.4266, 0.4913, 0.4266, 0.4345, 0.4266, 0.4345, 0.4266, 0.4913, 0.4266, 0.4913, 0.4753, 0.4345, 0.4753, 0.4345, 0.2834, 0.4913, 0.2834, 0.4913, 0.3388, 0.4345, 0.3388, 0.4345, 0.3388, 0.4345, 0.2834, 0.4345, 0.2834, 0.4345, 0.3388, 0.4345, 0.2834, 0.4913, 0.2834, 0.4913, 0.2834, 0.4345, 0.2834, 0.4913, 0.4753, 0.4345, 0.4753, 0.4345, 0.4753, 0.4913, 0.4753, 0.4913, 0.3388, 0.4345, 0.3388, 0.4345, 0.3388, 0.4913, 0.3388, 0.4913, 0.4266, 0.4913, 0.4753, 0.4913, 0.4753, 0.4913, 0.4266, 0.4913, 0.2834, 0.4913, 0.3388, 0.4913, 0.3388, 0.4913, 0.2834, 0.4732, 0.6194, 0.4681, 0.6617, 0.4681, 0.6617, 0.4732, 0.6194, 0.375, 0.6194, 0.4732, 0.6194, 0.4732, 0.6194, 0.375, 0.6194, 0.6201, 0.25, 0.6201, 0.25, 0.625, 0.25, 0.625, 0.5, 0.6201, 0.5, 0.5454, 0.03025, 0.5454, 0.03025, 0.6073, 0.1562, 0.6073, 0.1562, 0.625, 0.5139, 0.875, 0.5139, 0.875, 0.5694, 0.875, 0.5694, 0.625, 0.5694, 0.625, 0.5694, 0.6178, 0.75, 0.6248, 0.6289, 0.6248, 0.6289, 0.6208, 0.75, 0.6208, 1.0, 0.6242, 0.1222, 0.6242, 0.1222, 0.6178, 1.0, 0.4552, 0.588, 0.5374, 0.588, 0.5524, 0.5424, 0.5663, 0.5, 0.6178, 0.5, 0.6129, 0.57, 0.625, 0.5694, 0.625, 0.5702, 0.625, 0.5724, 0.6248, 0.6289, 0.6178, 0.75, 0.6109, 0.75, 0.6154, 0.6931, 0.6191, 0.6462, 0.6015, 0.6448, 0.5865, 0.6924, 0.5683, 0.75, 0.5642, 0.75, 0.522, 0.75, 0.3781, 0.75, 0.375, 0.75, 0.375, 0.6617, 0.4681, 0.6617, 0.4732, 0.6194, 0.375, 0.6194, 0.375, 0.5, 0.4345, 0.5, 0.4603, 0.5, 0.4579, 0.5424, 0.5683, 0.75, 0.5865, 0.6924, 0.6154, 0.6931, 0.6109, 0.75, 0.5772, 0.75, 0.625, 0.625, 0.625, 0.7374, 0.6208, 0.7479, 0.6248, 0.6289, 0.625, 0.5735, 0.625, 0.5783, 0.5374, 0.5, 0.4876, 0.5, 0.4913, 0.5, 0.875, 0.574, 0.875, 0.5729, 0.875, 0.5729, 0.875, 0.574, 0.6201, 0.25, 0.6178, 0.25, 0.6178, 0.25, 0.6201, 0.25, 0.5987, 0.1267, 0.5701, 0.06824, 0.5701, 0.06824, 0.5987, 0.1267, 0.625, 0.1806, 0.619, 0.1778, 0.6073, 0.1562, 0.6137, 0.1574, 0.6058, 0.08897, 0.617, 0.1365, 0.617, 0.1365, 0.6058, 0.08897, 0.4684, 0.1587, 0.4681, 0.1563, 0.4579, 0.07237, 0.4575, 0.06946, 0.5355, 0.06861, 0.52, 0.03002, 0.4496, 0.03039, 0.4486, 0.02573, 0.4434, 0.0, 0.5633, 0.0, 0.6178, 0.0, 0.6242, 0.1222, 0.625, 0.1771, 0.625, 0.1799, 0.625, 0.1806, 0.6137, 0.1574, 0.6132, 0.1564, 0.612, 0.154, 0.5987, 0.1267, 0.617, 0.1365, 0.6058, 0.08897, 0.5701, 0.06824, 0.554, 0.03526, 0.5523, 0.03185, 0.5515, 0.03022, 0.5454, 0.03025, 0.6073, 0.1562, 0.619, 0.1778, 0.6178, 0.25, 0.4913, 0.25, 0.4644, 0.25, 0.4657, 0.221, 0.4658, 0.2165, 0.5636, 0.2087, 0.5429, 0.1559, 0.625, 0.1771, 0.6242, 0.1222, 0.6208, 0.002102, 0.625, 0.01264, 0.625, 0.125, 0.625, 0.1712, 0.625, 0.176, 0.625, 0.5694, 0.6129, 0.57, 0.6129, 0.57, 0.625, 0.5694, 0.625, 0.5694, 0.6129, 0.57, 0.6201, 0.5016, 0.625, 0.5139, 0.6178, 0.25, 0.619, 0.1778, 0.625, 0.1806, 0.625, 0.2361, 0.6201, 0.2484, 0.6154, 0.6931, 0.5865, 0.6924, 0.5865, 0.6924, 0.6154, 0.6931, 0.4496, 0.03039, 0.52, 0.03002, 0.52, 0.03002, 0.4496, 0.03039, 0.375, 0.6194, 0.4732, 0.6194, 0.4681, 0.6617, 0.375, 0.6617, 0.375, 0.6617, 0.375, 0.6194, 0.375, 0.6194, 0.375, 0.6617, 0.4681, 0.6617, 0.375, 0.6617, 0.375, 0.6617, 0.4681, 0.6617, 0.619, 0.1778, 0.625, 0.1806, 0.625, 0.1806, 0.619, 0.1778, 0.7258, 0.625, 0.625, 0.625, 0.625, 0.5783, 0.875, 0.5788, 0.875, 0.625, 0.7742, 0.625, 0.7742, 0.6149, 0.7258, 0.6149, 0.6178, 0.25, 0.619, 0.1778, 0.619, 0.1778, 0.6178, 0.25, 0.4684, 0.1587, 0.5429, 0.1559, 0.5636, 0.2087, 0.4658, 0.2165, 0.4496, 0.03039, 0.52, 0.03002, 0.5355, 0.06861, 0.4575, 0.06946, 0.5701, 0.06824, 0.6058, 0.08897, 0.617, 0.1365, 0.5987, 0.1267, 0.5355, 0.06861, 0.4575, 0.06946, 0.4575, 0.06946, 0.5355, 0.06861, 0.4684, 0.1587, 0.5429, 0.1559, 0.5429, 0.1559, 0.4684, 0.1587, 0.5429, 0.1559, 0.5636, 0.2087, 0.5636, 0.2087, 0.5429, 0.1559, 0.617, 0.1365, 0.5987, 0.1267, 0.5987, 0.1267, 0.617, 0.1365, 0.5636, 0.2087, 0.4658, 0.2165, 0.4658, 0.2165, 0.5636, 0.2087, 0.52, 0.03002, 0.5355, 0.06861, 0.5355, 0.06861, 0.52, 0.03002, 0.5701, 0.06824, 0.6058, 0.08897, 0.6058, 0.08897, 0.5701, 0.06824, 0.6137, 0.1574, 0.6073, 0.1562, 0.5454, 0.03025, 0.5515, 0.03022, 0.6137, 0.1574, 0.6073, 0.1562, 0.6073, 0.1562, 0.6137, 0.1574, 0.5534, 0.03418, 0.5536, 0.03448, 0.5539, 0.03524, 0.554, 0.03526, 0.5701, 0.06824, 0.5987, 0.1267, 0.612, 0.154, 0.612, 0.154, 0.6123, 0.1546, 0.6122, 0.1545, 0.6119, 0.1538, 0.6119, 0.1538, 0.5538, 0.03503, 0.5538, 0.03503, 0.5454, 0.03025, 0.5515, 0.03022, 0.5515, 0.03022, 0.5454, 0.03025, 0.625, 0.1771, 0.6242, 0.1222, 0.6242, 0.1222, 0.625, 0.1771, 0.6208, 0.75, 0.625, 0.75, 0.625, 1.0, 0.6208, 1.0, 0.6119, 0.1538, 0.6119, 0.1538, 0.6119, 0.1538, 0.6119, 0.1538, 0.6119, 0.1538, 0.6119, 0.1538, 0.613, 0.156, 0.6127, 0.1553, 0.6128, 0.1557, 0.6132, 0.1564, 0.6132, 0.1564, 0.6137, 0.1574, 0.6137, 0.1574, 0.5515, 0.03022, 0.5515, 0.03022, 0.5523, 0.03185, 0.5523, 0.03185, 0.5529, 0.03306, 0.5529, 0.03307, 0.5522, 0.03175, 0.5522, 0.03175, 0.5538, 0.03502, 0.5538, 0.03502, 0.6119, 0.1538, 0.6119, 0.1538, 0.613, 0.1559, 0.5523, 0.03185, 0.5523, 0.03185, 0.5523, 0.03185, 0.5523, 0.03185, 0.5538, 0.03503, 0.5538, 0.03502, 0.5538, 0.03502, 0.5538, 0.03503, 0.5522, 0.03175, 0.5522, 0.03175, 0.5522, 0.03175, 0.5522, 0.03175, 0.6128, 0.1557, 0.6127, 0.1553, 0.6127, 0.1553, 0.6128, 0.1557, 0.6122, 0.1545, 0.6123, 0.1546, 0.6123, 0.1546, 0.6122, 0.1545, 0.5534, 0.03418, 0.5529, 0.03307, 0.5529, 0.03307, 0.5534, 0.03418, 0.613, 0.1559, 0.6119, 0.1538, 0.6119, 0.1538, 0.613, 0.156, 0.5522, 0.03175, 0.5522, 0.03175, 0.5538, 0.03503, 0.5538, 0.03503, 0.5538, 0.03502, 0.5538, 0.03502, 0.554, 0.03526, 0.5539, 0.03524, 0.5523, 0.03185, 0.5523, 0.03185, 0.6132, 0.1564, 0.612, 0.154, 0.612, 0.154, 0.6132, 0.1564, 0.5536, 0.03448, 0.5529, 0.03306, 0.5523, 0.03185, 0.5523, 0.03185, 0.5539, 0.03524, 0.5539, 0.03524, 0.875, 0.574, 0.875, 0.574, 0.875, 0.5788, 0.625, 0.5783, 0.625, 0.5735, 0.613, 0.1559, 0.6119, 0.1538, 0.6119, 0.1538, 0.613, 0.1559, 0.6128, 0.1557, 0.6123, 0.1546, 0.612, 0.154, 0.612, 0.154, 0.6132, 0.1564, 0.6132, 0.1564, 0.612, 0.154, 0.6132, 0.1564, 0.6132, 0.1564, 0.612, 0.154, 0.5538, 0.03502, 0.5538, 0.03502, 0.5538, 0.03502, 0.5538, 0.03502, 0.5522, 0.03175, 0.5529, 0.03307, 0.5534, 0.03418, 0.5538, 0.03503, 0.5538, 0.03503, 0.5522, 0.03175, 0.6119, 0.1538, 0.6122, 0.1545, 0.6127, 0.1553, 0.613, 0.156, 0.613, 0.156, 0.6119, 0.1538, 0.612, 0.154, 0.612, 0.154, 0.612, 0.154, 0.612, 0.154, 0.554, 0.03526, 0.5539, 0.03524, 0.5539, 0.03524, 0.554, 0.03526, 0.5538, 0.03502, 0.5522, 0.03175, 0.5522, 0.03175, 0.5538, 0.03502, 0.5538, 0.03503, 0.5538, 0.03503, 0.5538, 0.03503, 0.5538, 0.03503, 0.6132, 0.1564, 0.6132, 0.1564, 0.6132, 0.1564, 0.6132, 0.1564, 0.5523, 0.03185, 0.554, 0.03526, 0.554, 0.03526, 0.5523, 0.03185, 0.613, 0.156, 0.613, 0.1559, 0.613, 0.1559, 0.613, 0.156, 0.6128, 0.1557, 0.6127, 0.1553, 0.6122, 0.1545, 0.6123, 0.1546, 0.6119, 0.1538, 0.5538, 0.03502, 0.5538, 0.03503, 0.6119, 0.1538, 0.5529, 0.03307, 0.5529, 0.03306, 0.5536, 0.03448, 0.5534, 0.03418, 0.5538, 0.03502, 0.5538, 0.03503, 0.5538, 0.03503, 0.5538, 0.03502, 0.5529, 0.03306, 0.5536, 0.03448, 0.5536, 0.03448, 0.5529, 0.03306, 0.6127, 0.1553, 0.6122, 0.1545, 0.6122, 0.1545, 0.6127, 0.1553, 0.6119, 0.1538, 0.6119, 0.1538, 0.6119, 0.1538, 0.6119, 0.1538, 0.5529, 0.03307, 0.5529, 0.03306, 0.5529, 0.03306, 0.5529, 0.03307, 0.5536, 0.03448, 0.5534, 0.03418, 0.5534, 0.03418, 0.5536, 0.03448, 0.6119, 0.1538, 0.5538, 0.03502, 0.5538, 0.03502, 0.6119, 0.1538, 0.6123, 0.1546, 0.6128, 0.1557, 0.6128, 0.1557, 0.6123, 0.1546, 0.5538, 0.03503, 0.6119, 0.1538, 0.6119, 0.1538, 0.5538, 0.03503, 0.4486, 0.02573, 0.4579, 0.07237, 0.4548, 0.07241, 0.4459, 0.02575, 0.4657, 0.221, 0.4622, 0.2211, 0.4622, 0.2211, 0.4657, 0.221, 0.4486, 0.02573, 0.4459, 0.02575, 0.4548, 0.07241, 0.4579, 0.07237, 0.4681, 0.1563, 0.4646, 0.1564, 0.4622, 0.2211, 0.4657, 0.221, 0.4644, 0.25, 0.4345, 0.25, 0.375, 0.25, 0.375, 0.0, 0.4434, 0.0, 0.4657, 0.221, 0.4622, 0.2211, 0.4646, 0.1564, 0.4681, 0.1563, 0.4486, 0.02573, 0.4486, 0.02573, 0.4496, 0.03039, 0.4496, 0.03039, 0.4575, 0.06946, 0.4575, 0.06946, 0.4579, 0.07237, 0.4579, 0.07237, 0.4622, 0.2211, 0.4646, 0.1564, 0.4646, 0.1564, 0.4622, 0.2211, 0.4681, 0.1563, 0.4681, 0.1563, 0.4684, 0.1587, 0.4684, 0.1587, 0.4658, 0.2165, 0.4658, 0.2165, 0.4657, 0.221, 0.4657, 0.221, 0.4579, 0.07237, 0.4548, 0.07241, 0.4548, 0.07241, 0.4579, 0.07237, 0.4646, 0.1564, 0.4681, 0.1563, 0.4681, 0.1563, 0.4646, 0.1564, 0.4548, 0.07241, 0.4459, 0.02575, 0.4459, 0.02575, 0.4548, 0.07241, 0.6154, 0.6931, 0.5865, 0.6924, 0.6015, 0.6448, 0.6191, 0.6462, 0.6015, 0.6448, 0.6191, 0.6462, 0.6191, 0.6462, 0.6015, 0.6448, 0.5865, 0.6924, 0.6015, 0.6448, 0.6015, 0.6448, 0.5865, 0.6924, 0.6191, 0.6462, 0.6154, 0.6931, 0.6154, 0.6931, 0.6191, 0.6462, 0.4579, 0.5424, 0.5524, 0.5424, 0.5374, 0.588, 0.4552, 0.588, 0.5663, 0.5, 0.5524, 0.5424, 0.4579, 0.5424, 0.4603, 0.5, 0.4876, 0.5, 0.5374, 0.5, 0.522, 0.9676, 0.522, 0.9676, 0.522, 0.9676, 0.522, 0.9676, 0.5374, 0.588, 0.4552, 0.588, 0.4552, 0.588, 0.5374, 0.588, 0.5524, 0.5424, 0.5374, 0.588, 0.5374, 0.588, 0.5524, 0.5424, 0.4579, 0.5424, 0.5524, 0.5424, 0.5524, 0.5424, 0.4579, 0.5424, 0.4552, 0.588, 0.4579, 0.5424, 0.4579, 0.5424, 0.4552, 0.588, 0.6633, 0.5702, 0.6615, 0.5702, 0.6547, 0.5702, 0.6521, 0.5702, 0.6355, 0.5702, 0.625, 0.5702, 0.625, 0.5694, 0.875, 0.5694, 0.875, 0.5701, 0.6726, 0.5702, 0.375, 0.75, 0.3781, 0.75, 0.4492, 0.75, 0.4492, 0.7756, 0.4492, 0.8393, 0.4492, 0.8848, 0.4492, 0.946, 0.4492, 0.9676, 0.375, 0.9676, 0.1574, 0.75, 0.375, 0.75, 0.375, 0.75, 0.1574, 0.75, 0.1574, 0.75, 0.1574, 0.75, 0.522, 0.75, 0.522, 0.75, 0.4492, 0.75, 0.3781, 0.75, 0.3781, 0.75, 0.4933, 0.75, 0.4904, 0.75, 0.3781, 0.75, 0.3781, 0.75, 0.522, 0.75, 0.522, 0.9676, 0.522, 0.9676, 0.522, 0.9676, 0.522, 0.9676, 0.5185, 0.9676, 0.5185, 0.9676, 0.475, 0.9676, 0.4752, 0.9676, 0.4756, 0.9676, 0.4762, 0.9676, 0.4766, 0.9676, 0.4772, 0.9676, 0.4776, 0.9676, 0.4782, 0.9676, 0.4786, 0.9676, 0.4792, 0.9676, 0.4796, 0.9676, 0.4802, 0.9676, 0.4807, 0.9676, 0.4812, 0.9676, 0.4816, 0.9676, 0.4822, 0.9676, 0.4826, 0.9676, 0.4831, 0.9676, 0.4836, 0.9676, 0.4843, 0.9676, 0.4848, 0.9676, 0.4852, 0.9676, 0.4857, 0.9676, 0.4862, 0.9676, 0.4867, 0.9676, 0.4872, 0.9676, 0.4877, 0.9676, 0.4882, 0.9676, 0.4887, 0.9676, 0.489, 0.9676, 0.522, 0.9676, 0.5185, 0.9676, 0.5185, 0.9676, 0.522, 0.9676, 0.375, 0.9676, 0.4699, 0.9676, 0.475, 0.9676, 0.5185, 0.9676, 0.522, 0.9676, 0.522, 0.75, 0.522, 0.75, 0.5642, 0.75, 0.5641, 0.7594, 0.5641, 0.772, 0.564, 0.7883, 0.564, 0.8017, 0.5639, 0.8266, 0.5638, 0.8402, 0.5637, 0.8651, 0.5637, 0.8784, 0.5636, 0.9037, 0.5636, 0.9156, 0.5635, 0.9405, 0.5634, 0.9537, 0.5633, 0.9749, 0.5633, 0.9873, 0.5633, 1.0, 0.4434, 1.0, 0.375, 1.0, 0.522, 0.9676, 0.522, 0.9676, 0.5185, 0.9676, 0.5185, 0.9676, 0.5185, 0.9676, 0.5185, 0.9676, 0.5185, 0.9676, 0.5185, 0.9676, 0.3781, 0.75, 0.4904, 0.75, 0.4933, 0.75, 0.3781, 0.75, 0.4492, 0.7756, 0.489, 0.7756, 0.489, 0.7756, 0.4492, 0.7756, 0.489, 0.8848, 0.4492, 0.8848, 0.4492, 0.8393, 0.489, 0.8393, 0.489, 0.7756, 0.4492, 0.7756, 0.4492, 0.75, 0.522, 0.75, 0.522, 0.9676, 0.5185, 0.9676, 0.489, 0.9676, 0.4823, 0.9676, 0.4492, 0.9676, 0.4492, 0.946, 0.489, 0.946, 0.522, 0.9676, 0.5185, 0.9676, 0.5185, 0.9676, 0.522, 0.9676, 0.5185, 0.9676, 0.5185, 0.9676, 0.5185, 0.9676, 0.5185, 0.9676, 0.5185, 0.9676, 0.5185, 0.9676, 0.5185, 0.9676, 0.5185, 0.9676, 0.5185, 0.9676, 0.5185, 0.9676, 0.489, 0.946, 0.4492, 0.946, 0.4492, 0.8848, 0.489, 0.8848, 0.522, 0.9676, 0.522, 0.9676, 0.522, 0.9676, 0.522, 0.9676, 0.522, 0.9676, 0.522, 0.9676, 0.4933, 0.75, 0.3781, 0.75, 0.3781, 0.75, 0.4933, 0.75, 0.3781, 0.75, 0.4904, 0.75, 0.4904, 0.75, 0.3781, 0.75, 0.489, 0.8848, 0.489, 0.946, 0.489, 0.946, 0.489, 0.8848, 0.5185, 0.9676, 0.5185, 0.9676, 0.5185, 0.9676, 0.5185, 0.9676, 0.5185, 0.9676, 0.489, 0.8393, 0.4492, 0.8393, 0.4492, 0.7756, 0.489, 0.7756, 0.522, 0.9676, 0.522, 0.9676, 0.5185, 0.9676, 0.5185, 0.9676, 0.5185, 0.9676, 0.5185, 0.9676, 0.4492, 0.8848, 0.489, 0.8848, 0.489, 0.8848, 0.4492, 0.8848, 0.489, 0.9676, 0.4887, 0.9676, 0.482, 0.9676, 0.4823, 0.9676, 0.489, 0.8393, 0.4492, 0.8393, 0.4492, 0.8393, 0.489, 0.8393, 0.5185, 0.9676, 0.5185, 0.9676, 0.5185, 0.9676, 0.5185, 0.9676, 0.5185, 0.9676, 0.5185, 0.9676, 0.5185, 0.9676, 0.5185, 0.9676, 0.5185, 0.9676, 0.5185, 0.9676, 0.5185, 0.9676, 0.5185, 0.9676, 0.522, 0.9676, 0.522, 0.9676, 0.5185, 0.9676, 0.4904, 0.75, 0.4933, 0.75, 0.4933, 0.75, 0.4904, 0.75, 0.489, 0.7756, 0.489, 0.8393, 0.489, 0.8393, 0.489, 0.7756, 0.5185, 0.9676, 0.5185, 0.9676, 0.5185, 0.9676, 0.5185, 0.9676, 0.5185, 0.9676, 0.5185, 0.9676, 0.5185, 0.9676, 0.5185, 0.9676, 0.5185, 0.9676, 0.5185, 0.9676, 0.5185, 0.9676, 0.0, 0.0, 0.522, 0.9676, 0.5185, 0.9676, 0.0, 0.0, 0.0, 0.0, 0.5185, 0.9676, 0.5185, 0.9676, 0.5185, 0.9676, 0.5185, 0.9676, 0.5185, 0.9676, 0.5185, 0.9676, 0.5185, 0.9676, 0.5185, 0.9676, 0.5185, 0.9676, 0.5185, 0.9676, 0.5185, 0.9676, 0.5185, 0.9676, 0.375, 0.75, 0.3781, 0.75, 0.3781, 0.75, 0.375, 0.75, 0.375, 0.75, 0.3781, 0.75, 0.3781, 0.75, 0.3781, 0.75, 0.375, 0.75, 0.3781, 0.75, 0.375, 0.75, 0.375, 0.75, 0.3781, 0.75, 0.3781, 0.75, 0.3781, 0.75, 0.3781, 0.75, 0.3781, 0.75, 0.3781, 0.75, 0.3781, 0.75, 0.3781, 0.75, 0.3781, 0.75, 0.3781, 0.75, 0.3781, 0.75, 0.3781, 0.75, 0.3781, 0.75, 0.3781, 0.75, 0.3781, 0.75, 0.3781, 0.75, 0.3781, 0.75, 0.3781, 0.75, 0.3781, 0.75, 0.3781, 0.75, 0.3781, 0.75, 0.375, 0.75, 0.375, 0.75, 0.375, 0.75, 0.375, 0.75, 0.375, 0.75, 0.3781, 0.75, 0.3781, 0.75, 0.375, 0.75, 0.375, 0.75, 0.375, 0.75, 0.375, 0.75, 0.375, 0.75, 0.3781, 0.75, 0.3781, 0.75, 0.3781, 0.75, 0.3781, 0.75, 0.3781, 0.75, 0.3781, 0.75, 0.3781, 0.75, 0.3781, 0.75, 0.3781, 0.75, 0.3781, 0.75, 0.3781, 0.75, 0.3781, 0.75, 0.3781, 0.75, 0.3781, 0.75, 0.3781, 0.75, 0.3781, 0.75, 0.3781, 0.75, 0.3781, 0.75, 0.3781, 0.75, 0.3781, 0.75, 0.3781, 0.75, 0.3781, 0.75, 0.3781, 0.75, 0.3781, 0.75, 0.3781, 0.75, 0.3781, 0.75, 0.3781, 0.75, 0.3781, 0.75, 0.3781, 0.75, 0.3781, 0.75, 0.3781, 0.75, 0.3781, 0.75, 0.3781, 0.75, 0.3781, 0.75, 0.3781, 0.75, 0.3781, 0.75, 0.3781, 0.75, 0.3781, 0.75, 0.3781, 0.75, 0.3781, 0.75, 0.3781, 0.75, 0.3781, 0.75, 0.3781, 0.75, 0.3781, 0.75, 0.375, 0.75, 0.375, 0.75, 0.3781, 0.75, 0.3781, 0.75, 0.3781, 0.75, 0.3781, 0.75, 0.375, 0.75, 0.3781, 0.75, 0.375, 0.75, 0.375, 0.75, 0.3781, 0.75, 0.4492, 0.8393, 0.4492, 0.7756, 0.4492, 0.7756, 0.4492, 0.8393, 0.489, 0.946, 0.4492, 0.946, 0.4492, 0.946, 0.489, 0.946, 0.3781, 0.75, 0.3781, 0.75, 0.3781, 0.75, 0.3781, 0.75, 0.375, 0.75, 0.375, 0.75, 0.375, 0.75, 0.375, 0.75, 0.375, 0.75, 0.375, 0.75, 0.375, 0.75, 0.375, 0.75, 0.4492, 0.946, 0.4492, 0.8848, 0.4492, 0.8848, 0.4492, 0.946, 0.3781, 0.75, 0.3781, 0.75, 0.3781, 0.75, 0.3781, 0.75, 0.4823, 0.9676, 0.482, 0.9676, 0.4816, 0.9676, 0.4812, 0.9676, 0.4807, 0.9676, 0.4802, 0.9676, 0.4798, 0.9676, 0.4794, 0.9676, 0.4789, 0.9676, 0.4785, 0.9676, 0.4781, 0.9676, 0.4775, 0.9676, 0.477, 0.9676, 0.4766, 0.9676, 0.4762, 0.9676, 0.4757, 0.9676, 0.4754, 0.9676, 0.4749, 0.9676, 0.4745, 0.9676, 0.474, 0.9676, 0.4736, 0.9676, 0.4731, 0.9676, 0.4727, 0.9676, 0.4722, 0.9676, 0.4718, 0.9676, 0.4713, 0.9676, 0.471, 0.9676, 0.4704, 0.9676, 0.4701, 0.9676, 0.4699, 0.9676, 0.375, 0.9676, 0.375, 0.9676, 0.4572, 0.9676, 0.4606, 0.9676, 0.375, 0.9676, 0.375, 0.9676, 0.4492, 0.9676, 0.4816, 0.9676, 0.4812, 0.9676, 0.4812, 0.9676, 0.4816, 0.9676, 0.5952, 0.9037, 0.5951, 0.9156, 0.5951, 0.9156, 0.5952, 0.9037, 0.5638, 0.8402, 0.5639, 0.8266, 0.5639, 0.8266, 0.5638, 0.8402, 0.5948, 0.9873, 0.5633, 0.9873, 0.5633, 0.9749, 0.5949, 0.9749, 0.375, 0.9676, 0.4606, 0.9676, 0.4606, 0.9676, 0.375, 0.9676, 0.564, 0.7883, 0.5956, 0.7881, 0.5956, 0.7881, 0.564, 0.7883, 0.4606, 0.9676, 0.4572, 0.9676, 0.4572, 0.9676, 0.4606, 0.9676, 0.5951, 0.9156, 0.5636, 0.9156, 0.5636, 0.9156, 0.5951, 0.9156, 0.375, 0.9676, 0.375, 0.9676, 0.375, 0.9676, 0.375, 0.9676, 0.5955, 0.8267, 0.5954, 0.8403, 0.5954, 0.8403, 0.5955, 0.8267, 0.4572, 0.9676, 0.375, 0.9676, 0.375, 0.9676, 0.4572, 0.9676, 0.375, 0.9676, 0.4606, 0.9676, 0.4572, 0.9676, 0.375, 0.9676, 0.5956, 0.7881, 0.5956, 0.8018, 0.5956, 0.8018, 0.5956, 0.7881, 0.5954, 0.8403, 0.5638, 0.8402, 0.5638, 0.8402, 0.5954, 0.8403, 0.5948, 0.9873, 0.5949, 0.9749, 0.5633, 0.9749, 0.5634, 0.9537, 0.595, 0.9538, 0.595, 0.9405, 0.5635, 0.9405, 0.5636, 0.9156, 0.5951, 0.9156, 0.5952, 0.9037, 0.5636, 0.9037, 0.5637, 0.8784, 0.5953, 0.8784, 0.5953, 0.8651, 0.5637, 0.8651, 0.5638, 0.8402, 0.5954, 0.8403, 0.5955, 0.8267, 0.5639, 0.8266, 0.564, 0.8017, 0.5956, 0.8018, 0.5956, 0.7881, 0.564, 0.7883, 0.5641, 0.772, 0.5957, 0.772, 0.5958, 0.7594, 0.5641, 0.7594, 0.5642, 0.75, 0.5683, 0.75, 0.5772, 0.75, 0.6109, 0.75, 0.6178, 0.75, 0.6178, 1.0, 0.5633, 1.0, 0.5633, 0.9873, 0.595, 0.9538, 0.5634, 0.9537, 0.5635, 0.9405, 0.595, 0.9405, 0.5951, 0.9156, 0.5636, 0.9156, 0.5636, 0.9037, 0.5952, 0.9037, 0.5953, 0.8784, 0.5637, 0.8784, 0.5637, 0.8651, 0.5953, 0.8651, 0.5954, 0.8403, 0.5638, 0.8402, 0.5639, 0.8266, 0.5955, 0.8267, 0.5957, 0.772, 0.5641, 0.772, 0.5641, 0.7594, 0.5958, 0.7594, 0.5956, 0.8018, 0.564, 0.8017, 0.564, 0.7883, 0.5956, 0.7881, 0.5948, 0.9873, 0.5633, 0.9873, 0.5633, 0.9873, 0.5948, 0.9873, 0.5639, 0.8266, 0.5955, 0.8267, 0.5955, 0.8267, 0.5639, 0.8266, 0.5636, 0.9156, 0.5636, 0.9037, 0.5636, 0.9037, 0.5636, 0.9156, 0.5633, 0.9873, 0.5633, 0.9749, 0.5633, 0.9749, 0.5633, 0.9873, 0.5958, 0.7594, 0.5957, 0.772, 0.5957, 0.772, 0.5958, 0.7594, 0.5636, 0.9037, 0.5952, 0.9037, 0.5952, 0.9037, 0.5636, 0.9037, 0.5949, 0.9749, 0.5948, 0.9873, 0.5948, 0.9873, 0.5949, 0.9749, 0.5641, 0.772, 0.5641, 0.7594, 0.5641, 0.7594, 0.5641, 0.772, 0.5633, 0.9749, 0.5949, 0.9749, 0.5949, 0.9749, 0.5633, 0.9749, 0.5641, 0.7594, 0.5958, 0.7594, 0.5958, 0.7594, 0.5641, 0.7594, 0.5953, 0.8784, 0.5637, 0.8784, 0.5637, 0.8784, 0.5953, 0.8784, 0.5953, 0.8651, 0.5953, 0.8784, 0.5953, 0.8784, 0.5953, 0.8651, 0.595, 0.9538, 0.5634, 0.9537, 0.5634, 0.9537, 0.595, 0.9538, 0.5957, 0.772, 0.5641, 0.772, 0.5641, 0.772, 0.5957, 0.772, 0.5637, 0.8784, 0.5637, 0.8651, 0.5637, 0.8651, 0.5637, 0.8784, 0.595, 0.9405, 0.595, 0.9538, 0.595, 0.9538, 0.595, 0.9405, 0.5637, 0.8651, 0.5953, 0.8651, 0.5953, 0.8651, 0.5637, 0.8651, 0.5634, 0.9537, 0.5635, 0.9405, 0.5635, 0.9405, 0.5634, 0.9537, 0.5635, 0.9405, 0.595, 0.9405, 0.595, 0.9405, 0.5635, 0.9405, 0.5956, 0.8018, 0.564, 0.8017, 0.564, 0.8017, 0.5956, 0.8018, 0.564, 0.8017, 0.564, 0.7883, 0.564, 0.7883, 0.564, 0.8017, 0.4701, 0.9676, 0.4752, 0.9676, 0.475, 0.9676, 0.4699, 0.9676, 0.471, 0.9676, 0.4762, 0.9676, 0.4756, 0.9676, 0.4704, 0.9676, 0.4862, 0.9676, 0.4798, 0.9676, 0.4798, 0.9676, 0.4815, 0.9676, 0.4862, 0.9676, 0.4718, 0.9676, 0.4772, 0.9676, 0.4766, 0.9676, 0.4713, 0.9676, 0.4757, 0.9676, 0.4816, 0.9676, 0.4816, 0.9676, 0.4773, 0.9676, 0.4757, 0.9676, 0.4727, 0.9676, 0.4782, 0.9676, 0.4776, 0.9676, 0.4722, 0.9676, 0.4852, 0.9676, 0.4789, 0.9676, 0.4789, 0.9676, 0.4806, 0.9676, 0.4852, 0.9676, 0.4736, 0.9676, 0.4792, 0.9676, 0.4786, 0.9676, 0.4731, 0.9676, 0.4772, 0.9676, 0.4718, 0.9676, 0.4718, 0.9676, 0.4733, 0.9676, 0.4772, 0.9676, 0.4745, 0.9676, 0.4802, 0.9676, 0.4796, 0.9676, 0.474, 0.9676, 0.4857, 0.9676, 0.4852, 0.9676, 0.4852, 0.9676, 0.4857, 0.9676, 0.4754, 0.9676, 0.4812, 0.9676, 0.4807, 0.9676, 0.4749, 0.9676, 0.4762, 0.9676, 0.471, 0.9676, 0.471, 0.9676, 0.4724, 0.9676, 0.4762, 0.9676, 0.4762, 0.9676, 0.4822, 0.9676, 0.4816, 0.9676, 0.4757, 0.9676, 0.4794, 0.9676, 0.4857, 0.9676, 0.4857, 0.9676, 0.481, 0.9676, 0.4794, 0.9676, 0.477, 0.9676, 0.4831, 0.9676, 0.4826, 0.9676, 0.4766, 0.9676, 0.4766, 0.9676, 0.4762, 0.9676, 0.4762, 0.9676, 0.4766, 0.9676, 0.4781, 0.9676, 0.4843, 0.9676, 0.4836, 0.9676, 0.4775, 0.9676, 0.4773, 0.9676, 0.4816, 0.9676, 0.4812, 0.9676, 0.477, 0.9676, 0.4789, 0.9676, 0.4852, 0.9676, 0.4848, 0.9676, 0.4785, 0.9676, 0.4713, 0.9676, 0.4766, 0.9676, 0.4766, 0.9676, 0.4728, 0.9676, 0.4713, 0.9676, 0.4798, 0.9676, 0.4862, 0.9676, 0.4857, 0.9676, 0.4794, 0.9676, 0.4749, 0.9676, 0.4807, 0.9676, 0.4807, 0.9676, 0.4765, 0.9676, 0.4749, 0.9676, 0.4807, 0.9676, 0.4872, 0.9676, 0.4867, 0.9676, 0.4802, 0.9676, 0.4807, 0.9676, 0.4802, 0.9676, 0.4802, 0.9676, 0.4807, 0.9676, 0.4816, 0.9676, 0.4882, 0.9676, 0.4877, 0.9676, 0.4812, 0.9676, 0.481, 0.9676, 0.4857, 0.9676, 0.4852, 0.9676, 0.4806, 0.9676, 0.4701, 0.9676, 0.4704, 0.9676, 0.4704, 0.9676, 0.4701, 0.9676, 0.471, 0.9676, 0.4713, 0.9676, 0.4713, 0.9676, 0.471, 0.9676, 0.4718, 0.9676, 0.4722, 0.9676, 0.4722, 0.9676, 0.4718, 0.9676, 0.4727, 0.9676, 0.4731, 0.9676, 0.4731, 0.9676, 0.4727, 0.9676, 0.4736, 0.9676, 0.474, 0.9676, 0.474, 0.9676, 0.4736, 0.9676, 0.4745, 0.9676, 0.4749, 0.9676, 0.4749, 0.9676, 0.4745, 0.9676, 0.4754, 0.9676, 0.4757, 0.9676, 0.4757, 0.9676, 0.4754, 0.9676, 0.4762, 0.9676, 0.4766, 0.9676, 0.4766, 0.9676, 0.4762, 0.9676, 0.477, 0.9676, 0.4775, 0.9676, 0.4775, 0.9676, 0.477, 0.9676, 0.4781, 0.9676, 0.4785, 0.9676, 0.4785, 0.9676, 0.4781, 0.9676, 0.4789, 0.9676, 0.4794, 0.9676, 0.4794, 0.9676, 0.4789, 0.9676, 0.4798, 0.9676, 0.4802, 0.9676, 0.4802, 0.9676, 0.4798, 0.9676, 0.4807, 0.9676, 0.4812, 0.9676, 0.4812, 0.9676, 0.4807, 0.9676, 0.4816, 0.9676, 0.482, 0.9676, 0.482, 0.9676, 0.4816, 0.9676, 0.4812, 0.9676, 0.4754, 0.9676, 0.4754, 0.9676, 0.477, 0.9676, 0.4812, 0.9676, 0.4737, 0.9676, 0.4776, 0.9676, 0.4772, 0.9676, 0.4733, 0.9676, 0.4822, 0.9676, 0.4762, 0.9676, 0.4762, 0.9676, 0.4778, 0.9676, 0.4822, 0.9676, 0.4776, 0.9676, 0.4772, 0.9676, 0.4772, 0.9676, 0.4776, 0.9676, 0.4819, 0.9676, 0.4867, 0.9676, 0.4862, 0.9676, 0.4815, 0.9676, 0.4722, 0.9676, 0.4776, 0.9676, 0.4776, 0.9676, 0.4737, 0.9676, 0.4722, 0.9676, 0.4867, 0.9676, 0.4862, 0.9676, 0.4862, 0.9676, 0.4867, 0.9676, 0.4782, 0.9676, 0.4727, 0.9676, 0.4727, 0.9676, 0.4742, 0.9676, 0.4782, 0.9676, 0.4802, 0.9676, 0.4867, 0.9676, 0.4867, 0.9676, 0.4819, 0.9676, 0.4802, 0.9676, 0.4782, 0.9676, 0.4826, 0.9676, 0.4822, 0.9676, 0.4778, 0.9676, 0.4872, 0.9676, 0.4807, 0.9676, 0.4807, 0.9676, 0.4824, 0.9676, 0.4872, 0.9676, 0.4826, 0.9676, 0.4822, 0.9676, 0.4822, 0.9676, 0.4826, 0.9676, 0.4766, 0.9676, 0.4826, 0.9676, 0.4826, 0.9676, 0.4782, 0.9676, 0.4766, 0.9676, 0.4746, 0.9676, 0.4786, 0.9676, 0.4782, 0.9676, 0.4742, 0.9676, 0.4831, 0.9676, 0.477, 0.9676, 0.477, 0.9676, 0.4787, 0.9676, 0.4831, 0.9676, 0.4786, 0.9676, 0.4782, 0.9676, 0.4782, 0.9676, 0.4786, 0.9676, 0.4829, 0.9676, 0.4877, 0.9676, 0.4872, 0.9676, 0.4824, 0.9676, 0.4731, 0.9676, 0.4786, 0.9676, 0.4786, 0.9676, 0.4746, 0.9676, 0.4731, 0.9676, 0.4877, 0.9676, 0.4872, 0.9676, 0.4872, 0.9676, 0.4877, 0.9676, 0.4792, 0.9676, 0.4736, 0.9676, 0.4736, 0.9676, 0.4751, 0.9676, 0.4792, 0.9676, 0.4812, 0.9676, 0.4877, 0.9676, 0.4877, 0.9676, 0.4829, 0.9676, 0.4812, 0.9676, 0.4792, 0.9676, 0.4836, 0.9676, 0.4831, 0.9676, 0.4787, 0.9676, 0.4882, 0.9676, 0.4816, 0.9676, 0.4816, 0.9676, 0.4833, 0.9676, 0.4882, 0.9676, 0.4836, 0.9676, 0.4831, 0.9676, 0.4831, 0.9676, 0.4836, 0.9676, 0.4775, 0.9676, 0.4836, 0.9676, 0.4836, 0.9676, 0.4792, 0.9676, 0.4775, 0.9676, 0.4755, 0.9676, 0.4796, 0.9676, 0.4792, 0.9676, 0.4751, 0.9676, 0.4843, 0.9676, 0.4781, 0.9676, 0.4781, 0.9676, 0.4797, 0.9676, 0.4843, 0.9676, 0.4796, 0.9676, 0.4792, 0.9676, 0.4792, 0.9676, 0.4796, 0.9676, 0.4837, 0.9676, 0.4887, 0.9676, 0.4882, 0.9676, 0.4833, 0.9676, 0.474, 0.9676, 0.4796, 0.9676, 0.4796, 0.9676, 0.4755, 0.9676, 0.474, 0.9676, 0.4719, 0.9676, 0.4756, 0.9676, 0.4752, 0.9676, 0.4715, 0.9676, 0.4887, 0.9676, 0.4882, 0.9676, 0.4882, 0.9676, 0.4887, 0.9676, 0.4802, 0.9676, 0.4745, 0.9676, 0.4745, 0.9676, 0.476, 0.9676, 0.4802, 0.9676, 0.4756, 0.9676, 0.4752, 0.9676, 0.4752, 0.9676, 0.4756, 0.9676, 0.482, 0.9676, 0.4887, 0.9676, 0.4887, 0.9676, 0.4837, 0.9676, 0.482, 0.9676, 0.4802, 0.9676, 0.4848, 0.9676, 0.4843, 0.9676, 0.4797, 0.9676, 0.4704, 0.9676, 0.4756, 0.9676, 0.4756, 0.9676, 0.4719, 0.9676, 0.4704, 0.9676, 0.4704, 0.9676, 0.4704, 0.9676, 0.1574, 0.75, 0.1574, 0.75, 0.1574, 0.75, 0.1574, 0.75, 0.4848, 0.9676, 0.4843, 0.9676, 0.4843, 0.9676, 0.4848, 0.9676, 0.4728, 0.9676, 0.4766, 0.9676, 0.4762, 0.9676, 0.4724, 0.9676, 0.4785, 0.9676, 0.4848, 0.9676, 0.4848, 0.9676, 0.4802, 0.9676, 0.4785, 0.9676, 0.4765, 0.9676, 0.4807, 0.9676, 0.4802, 0.9676, 0.476, 0.9676, 0.4701, 0.9676, 0.4704, 0.9676, 0.4719, 0.9676, 0.4715, 0.9676, 0.471, 0.9676, 0.4713, 0.9676, 0.4728, 0.9676, 0.4724, 0.9676, 0.4718, 0.9676, 0.4722, 0.9676, 0.4737, 0.9676, 0.4733, 0.9676, 0.4727, 0.9676, 0.4731, 0.9676, 0.4746, 0.9676, 0.4742, 0.9676, 0.4736, 0.9676, 0.474, 0.9676, 0.4755, 0.9676, 0.4751, 0.9676, 0.4745, 0.9676, 0.4749, 0.9676, 0.4765, 0.9676, 0.476, 0.9676, 0.4754, 0.9676, 0.4757, 0.9676, 0.4773, 0.9676, 0.477, 0.9676, 0.4762, 0.9676, 0.4766, 0.9676, 0.4782, 0.9676, 0.4778, 0.9676, 0.477, 0.9676, 0.4775, 0.9676, 0.4792, 0.9676, 0.4787, 0.9676, 0.4781, 0.9676, 0.4785, 0.9676, 0.4802, 0.9676, 0.4797, 0.9676, 0.4789, 0.9676, 0.4794, 0.9676, 0.481, 0.9676, 0.4806, 0.9676, 0.4798, 0.9676, 0.4802, 0.9676, 0.4819, 0.9676, 0.4815, 0.9676, 0.4807, 0.9676, 0.4812, 0.9676, 0.4829, 0.9676, 0.4824, 0.9676, 0.4816, 0.9676, 0.482, 0.9676, 0.4837, 0.9676, 0.4833, 0.9676, 0.4752, 0.9676, 0.4701, 0.9676, 0.4701, 0.9676, 0.4701, 0.9676, 0.4701, 0.9676, 0.4715, 0.9676, 0.4752, 0.9676, 0.375, 0.9676, 0.375, 0.9676, 0.375, 0.9676, 0.375, 0.9676, 0.1574, 0.75, 0.1574, 0.75, 0.1574, 0.75, 0.1574, 0.75, 0.375, 0.9676, 0.375, 0.9676, 0.375, 0.9676, 0.375, 0.9676, 0.4701, 0.9676, 0.4704, 0.9676, 0.4704, 0.9676, 0.4701, 0.9676, 0.4701, 0.9676, 0.4704, 0.9676, 0.4704, 0.9676, 0.4701, 0.9676, 0.4701, 0.9676, 0.4701, 0.9676, 0.4701, 0.9676, 0.4701, 0.9676, 0.4704, 0.9676, 0.4701, 0.9676, 0.4701, 0.9676, 0.4704, 0.9676, 0.4704, 0.9676, 0.4704, 0.9676, 0.4704, 0.9676, 0.4704, 0.9676, 0.4704, 0.9676, 0.4701, 0.9676, 0.4704, 0.9676, 0.4704, 0.9676, 0.4701, 0.9676, 0.4701, 0.9676, 0.4701, 0.9676, 0.4701, 0.9676, 0.4701, 0.9676, 0.4701, 0.9676, 0.4701, 0.9676, 0.4701, 0.9676, 0.4701, 0.9676, 0.4701, 0.9676, 0.4701, 0.9676, 0.4701, 0.9676, 0.4701, 0.9676, 0.4701, 0.9676, 0.4701, 0.9676, 0.4701, 0.9676, 0.4701, 0.9676, 0.4704, 0.9676, 0.4704, 0.9676, 0.4704, 0.9676, 0.4704, 0.9676, 0.4704, 0.9676, 0.4704, 0.9676, 0.4704, 0.9676, 0.4704, 0.9676, 0.4704, 0.9676, 0.4704, 0.9676, 0.4704, 0.9676, 0.4704, 0.9676, 0.4704, 0.9676, 0.4704, 0.9676, 0.4704, 0.9676, 0.4704, 0.9676, 0.4704, 0.9676, 0.4704, 0.9676, 0.4704, 0.9676, 0.4704, 0.9676, 0.4704, 0.9676, 0.4704, 0.9676, 0.4704, 0.9676, 0.4704, 0.9676, 0.4704, 0.9676, 0.4704, 0.9676, 0.4704, 0.9676, 0.4704, 0.9676, 0.4704, 0.9676, 0.4704, 0.9676, 0.4704, 0.9676, 0.4704, 0.9676, 0.4704, 0.9676, 0.4704, 0.9676, 0.4704, 0.9676, 0.4704, 0.9676, 0.4704, 0.9676, 0.4704, 0.9676, 0.4704, 0.9676, 0.4704, 0.9676, 0.4704, 0.9676, 0.4704, 0.9676, 0.4704, 0.9676, 0.4704, 0.9676, 0.4704, 0.9676, 0.4704, 0.9676, 0.4704, 0.9676, 0.4704, 0.9676, 0.4704, 0.9676, 0.4704, 0.9676, 0.4704, 0.9676, 0.4704, 0.9676, 0.4704, 0.9676, 0.4704, 0.9676, 0.4704, 0.9676, 0.4704, 0.9676, 0.4704, 0.9676, 0.4704, 0.9676, 0.4704, 0.9676, 0.4704, 0.9676, 0.4704, 0.9676, 0.4704, 0.9676, 0.4704, 0.9676, 0.4704, 0.9676, 0.4704, 0.9676, 0.4704, 0.9676, 0.4704, 0.9676, 0.4704, 0.9676, 0.4704, 0.9676, 0.4704, 0.9676, 0.4704, 0.9676, 0.4704, 0.9676, 0.4704, 0.9676, 0.4704, 0.9676, 0.4704, 0.9676, 0.4704, 0.9676, 0.4704, 0.9676, 0.4704, 0.9676, 0.4704, 0.9676, 0.4704, 0.9676, 0.4704, 0.9676, 0.4704, 0.9676, 0.4704, 0.9676, 0.4704, 0.9676, 0.4704, 0.9676, 0.4704, 0.9676, 0.4704, 0.9676, 0.4704, 0.9676, 0.4704, 0.9676, 0.4704, 0.9676, 0.4704, 0.9676, 0.4704, 0.9676, 0.4704, 0.9676, 0.4704, 0.9676, 0.4704, 0.9676, 0.4704, 0.9676, 0.4704, 0.9676])
me_cube.materials.append(mat_material)
me_cube.use_remesh_preserve_volume = False
me_cube.use_remesh_preserve_attributes = False
me_cube.use_mirror_vertex_groups = False
me_cube.update()
me_plane = bpy.data.meshes.new('Plane')
me_plane.from_pydata([(-1.0, -1.0, 0.0), (1.0, -1.0, 0.0), (-1.0, 1.0, 0.0), (1.0, 1.0, 0.0)], [], [(0, 1, 3, 2)])
_uv = me_plane.uv_layers.new(name='UVMap')
_uv.uv.foreach_set('vector', [0.0, 0.0, 1.0, 0.0, 1.0, 1.0, 0.0, 1.0])
me_plane.use_remesh_fix_poles = True
me_plane.use_remesh_preserve_attributes = False
me_plane.update()

# ---- objects
ob_dom = bpy.data.objects.new('dom', me_cube)
ob_camera = bpy.data.objects.new('Camera', cam_camera)
ob_plane = bpy.data.objects.new('Plane', me_plane)
ob_point = bpy.data.objects.new('Point', light_point)
ob_spot = bpy.data.objects.new('Spot', light_spot)
ob_point_001 = bpy.data.objects.new('Point.001', light_point_001)
ob_spot_001 = bpy.data.objects.new('Spot.001', light_spot_002)
ob_area = bpy.data.objects.new('Area', light_area_001)
ob_area_001 = bpy.data.objects.new('Area.001', light_area_002)

# ---- transforms, parenting, visibility, modifiers, constraints
ob_dom.location = (0.7038, -0.4952, -0.005292)
ob_dom.rotation_euler = (0.0, 0.0, -1.609)
ob_dom.lock_rotations_4d = False
ob_dom.empty_display_type = 'ARROWS'
ob_dom.lineart.crease_threshold = 0.0
ob_camera.location = (6.551, -6.421, 5.062)
ob_camera.rotation_euler = (1.109, 0.0, 0.8149)
ob_camera.lock_rotations_4d = False
ob_camera.empty_display_type = 'ARROWS'
ob_camera.color = (0.0, 0.0, 0.0, 0.0)
ob_camera.display_type = 'WIRE'
ob_camera.lineart.crease_threshold = 0.0
ob_plane.location = (-1.905, 1.49, 0.0)
ob_plane.scale = (6.716, 6.716, 1.0)
ob_point.location = (-0.9156, 1.275, 1.853)
ob_spot.location = (4.478, 1.275, 0.2501)
ob_spot.rotation_euler = (-1.827, 0.8643, -1.224)
ob_point_001.location = (-0.1229, 0.917, 2.174)
ob_spot_001.location = (-4.339, -4.47, 0.4381)
ob_spot_001.rotation_euler = (-1.685, 0.02041, -4.12)
ob_area.location = (0.8239, -1.514, 1.954)
ob_area.rotation_euler = (0.0, 0.5741, 0.0)
ob_area.scale = (6.509, -1.105, 10.43)
ob_area_001.location = (1.408, -1.514, 0.9952)
ob_area_001.rotation_euler = (0.0, 0.3771, 0.0)
ob_area_001.scale = (4.158, -1.105, 3.053)

# ---- collection membership
col_collection.objects.link(ob_dom)
col_collection.objects.link(ob_camera)
col_collection.objects.link(ob_plane)
col_collection.objects.link(ob_point)
col_collection.objects.link(ob_spot)
col_collection.objects.link(ob_point_001)
col_collection.objects.link(ob_spot_001)
col_collection.objects.link(ob_area)
col_collection.objects.link(ob_area_001)

# ---- scene / render settings (as saved in the file)
scene.camera = ob_camera
scene.frame_start = 1; scene.frame_end = 250; scene.frame_set(63)
scene.render.engine = 'BLENDER_EEVEE_NEXT'
scene.cycles.sampling_pattern = 'TABULATED_SOBOL'
scene.cycles.use_light_tree = False
scene.view_settings.view_transform = 'Filmic'
bpy.context.view_layer.update()
